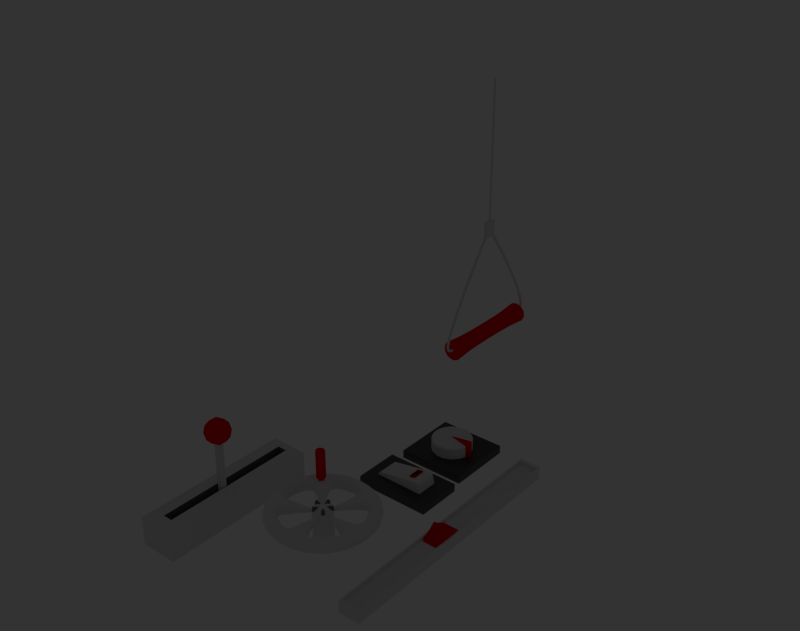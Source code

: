 # Source: Buttons_levers_switches_04.blend  (saved by Blender 2.75.0; exported with 4.5.12 LTS)
import bpy
from mathutils import Matrix  # noqa: F401  (used for matrix-valued properties, if any)

bpy.ops.wm.read_factory_settings(use_empty=True)
scene = bpy.context.scene
scene.name = 'Scene'

# ---- collections
col_collection_1 = bpy.data.collections.new('Collection 1'); scene.collection.children.link(col_collection_1)

# ---- materials (node trees are filled in below, after node groups)
mat_whiteplastic = bpy.data.materials.new('WhitePlastic')
mat_whiteplastic.alpha_threshold = 0.0
mat_whiteplastic.roughness = 0.5
mat_greyplastic = bpy.data.materials.new('GreyPlastic')
mat_greyplastic.alpha_threshold = 0.0
mat_greyplastic.roughness = 0.5
mat_material_002 = bpy.data.materials.new('Material.002')
mat_material_002.alpha_threshold = 0.0
mat_material_002.roughness = 0.5
mat_material_002.line_color = (0.0, 0.0, 0.0, 1.0)
mat_studio_light = bpy.data.materials.new('Studio Light')
mat_studio_light.alpha_threshold = 0.0
mat_studio_light.roughness = 0.5
mat_dull_plastic_002 = bpy.data.materials.new('Dull Plastic.002')
mat_dull_plastic_002.alpha_threshold = 0.0
mat_dull_plastic_002.diffuse_color = (0.5271, 0.5271, 0.5271, 1.0)
mat_dull_plastic_002.roughness = 0.5
mat_dull_plastic_002.line_color = (0.0, 0.0, 0.0, 1.0)
mat_dull_plastic_001 = bpy.data.materials.new('Dull Plastic.001')
mat_dull_plastic_001.alpha_threshold = 0.0
mat_dull_plastic_001.diffuse_color = (0.5271, 0.5271, 0.5271, 1.0)
mat_dull_plastic_001.roughness = 0.5
mat_dull_plastic_001.line_color = (0.0, 0.0, 0.0, 1.0)
mat_translucent = bpy.data.materials.new('Translucent')
mat_translucent.alpha_threshold = 0.0
mat_translucent.roughness = 0.5
mat_on_light = bpy.data.materials.new('On-light')
mat_on_light.alpha_threshold = 0.0
mat_on_light.roughness = 0.5

# ---- material node trees
mat_whiteplastic.use_nodes = True; mat_whiteplastic.node_tree.nodes.clear()
_N = mat_whiteplastic.node_tree.nodes; _L = mat_whiteplastic.node_tree.links
n0 = _N.new('ShaderNodeOutputMaterial'); n0.name = 'Material Output'; n0.location = (300, 300)
n1 = _N.new('ShaderNodeBsdfDiffuse'); n1.name = 'Diffuse BSDF'; n1.location = (10, 300)
n1.inputs[1].default_value = 0.09155
_L.new(n1.outputs[0], n0.inputs[0])
n0.is_active_output = True
mat_greyplastic.use_nodes = True; mat_greyplastic.node_tree.nodes.clear()
_N = mat_greyplastic.node_tree.nodes; _L = mat_greyplastic.node_tree.links
n0 = _N.new('ShaderNodeOutputMaterial'); n0.name = 'Material Output'; n0.location = (300, 300)
n1 = _N.new('ShaderNodeBsdfDiffuse'); n1.name = 'Diffuse BSDF'; n1.location = (10, 300)
n1.inputs[0].default_value = (0.1845, 0.1845, 0.1845, 1.0)
n1.inputs[1].default_value = 0.2324
_L.new(n1.outputs[0], n0.inputs[0])
n0.is_active_output = True
mat_material_002.use_nodes = True; mat_material_002.node_tree.nodes.clear()
_N = mat_material_002.node_tree.nodes; _L = mat_material_002.node_tree.links
n0 = _N.new('ShaderNodeOutputMaterial'); n0.name = 'Material Output'; n0.location = (300, 300)
n1 = _N.new('ShaderNodeMixShader'); n1.name = 'Mix Shader'; n1.location = (110, 300)
n1.inputs[0].default_value = 1.0
n2 = _N.new('ShaderNodeBsdfGlass'); n2.name = 'Glass BSDF'; n2.location = (-90, 300)
n2.distribution = 'BECKMANN'
n2.inputs[0].default_value = (1.0, 0.005764, 0.0, 1.0)
n2.inputs[2].default_value = 1.45
n3 = _N.new('ShaderNodeBsdfTranslucent'); n3.name = 'Translucent BSDF'; n3.location = (-80, 300)
n3.inputs[0].default_value = (1.0, 0.0, 0.0, 1.0)
_L.new(n1.outputs[0], n0.inputs[0])
_L.new(n2.outputs[0], n1.inputs[1])
_L.new(n3.outputs[0], n1.inputs[2])
n0.is_active_output = True
mat_studio_light.use_nodes = True; mat_studio_light.node_tree.nodes.clear()
_N = mat_studio_light.node_tree.nodes; _L = mat_studio_light.node_tree.links
n0 = _N.new('ShaderNodeOutputMaterial'); n0.name = 'Material Output'; n0.location = (300, 300)
n1 = _N.new('ShaderNodeEmission'); n1.name = 'Emission'; n1.location = (110, 300)
n1.inputs[0].default_value = (0.8, 0.8, 0.8, 1.0)
n1.inputs[1].default_value = 8.0
_L.new(n1.outputs[0], n0.inputs[0])
n0.is_active_output = True
mat_dull_plastic_002.use_nodes = True; mat_dull_plastic_002.node_tree.nodes.clear()
_N = mat_dull_plastic_002.node_tree.nodes; _L = mat_dull_plastic_002.node_tree.links
n0 = _N.new('ShaderNodeOutputMaterial'); n0.name = 'Material Output'; n0.location = (590, 287)
n1 = _N.new('ShaderNodeMixShader'); n1.name = 'Mix Shader.001'; n1.location = (379, 303)
n2 = _N.new('ShaderNodeBsdfAnisotropic'); n2.name = 'Glossy BSDF.001'; n2.location = (122, 132)
n2.distribution = 'BECKMANN'
n2.inputs[0].default_value = (0.5755, 0.5755, 0.5755, 1.0)
n2.inputs[1].default_value = 0.4472
n3 = _N.new('ShaderNodeMapping'); n3.name = 'Mapping'; n3.location = (-876, 338)
n3.inputs[3].default_value = (1.0, 200.0, 1.0)
n4 = _N.new('ShaderNodeTexCoord'); n4.name = 'Texture Coordinate'; n4.location = (-1086, 298)
n5 = _N.new('ShaderNodeBsdfDiffuse'); n5.name = 'Diffuse BSDF'; n5.location = (125, 274)
n5.inputs[0].default_value = (0.02859, 0.02859, 0.02859, 1.0)
n6 = _N.new('ShaderNodeBsdfDiffuse'); n6.name = 'Diffuse BSDF.001'; n6.location = (390, 456)
n6.inputs[0].default_value = (0.2079, 0.2079, 0.2079, 1.0)
n7 = _N.new('ShaderNodeValToRGB'); n7.name = 'ColorRamp'; n7.location = (-321, 298)
while len(n7.color_ramp.elements) > 1: n7.color_ramp.elements.remove(n7.color_ramp.elements[-1])
n7.color_ramp.elements[0].position = 0.3773; n7.color_ramp.elements[0].color = (0.0, 0.0, 0.0, 1.0)
_e = n7.color_ramp.elements.new(0.6818); _e.color = (1.0, 1.0, 1.0, 1.0)
n8 = _N.new('ShaderNodeLayerWeight'); n8.name = 'Layer Weight'; n8.location = (-285, 723)
n9 = _N.new('ShaderNodeTexNoise'); n9.name = 'Noise Texture'; n9.location = (-586, 258)
n9.inputs[3].default_value = 5.0
n9.inputs[8].default_value = 3.75
_L.new(n2.outputs[0], n1.inputs[2])
_L.new(n5.outputs[0], n1.inputs[1])
_L.new(n3.outputs[0], n9.inputs[0])
_L.new(n4.outputs[0], n3.inputs[0])
_L.new(n9.outputs[1], n7.inputs[0])
_L.new(n1.outputs[0], n0.inputs[0])
_L.new(n8.outputs[0], n1.inputs[0])
n0.is_active_output = True
mat_dull_plastic_001.use_nodes = True; mat_dull_plastic_001.node_tree.nodes.clear()
_N = mat_dull_plastic_001.node_tree.nodes; _L = mat_dull_plastic_001.node_tree.links
n0 = _N.new('ShaderNodeOutputMaterial'); n0.name = 'Material Output'; n0.location = (590, 287)
n1 = _N.new('ShaderNodeMixShader'); n1.name = 'Mix Shader.001'; n1.location = (379, 303)
n2 = _N.new('ShaderNodeBsdfAnisotropic'); n2.name = 'Glossy BSDF.001'; n2.location = (122, 132)
n2.distribution = 'BECKMANN'
n2.inputs[0].default_value = (0.7517, 0.3899, 0.3486, 1.0)
n2.inputs[1].default_value = 0.6325
n3 = _N.new('ShaderNodeMix'); n3.name = 'Mix'; n3.location = (137, 463)
n3.data_type = 'RGBA'
n3.blend_type = 'ADD'
n3.inputs[7].default_value = (0.7874, 0.7874, 0.7874, 1.0)
n4 = _N.new('ShaderNodeBsdfDiffuse'); n4.name = 'Diffuse BSDF'; n4.location = (125, 274)
n4.inputs[0].default_value = (0.1845, 0.02465, 0.02465, 1.0)
n5 = _N.new('ShaderNodeBsdfDiffuse'); n5.name = 'Diffuse BSDF.001'; n5.location = (390, 456)
n5.inputs[0].default_value = (0.2079, 0.2079, 0.2079, 1.0)
n6 = _N.new('ShaderNodeLayerWeight'); n6.name = 'Layer Weight'; n6.location = (-400, 678)
n7 = _N.new('ShaderNodeTexNoise'); n7.name = 'Noise Texture.001'; n7.location = (-394, 514)
n7.inputs[2].default_value = 100.0
n7.inputs[3].default_value = 5.0
n8 = _N.new('ShaderNodeMix'); n8.name = 'Mix.001'; n8.location = (-184, 546)
n8.data_type = 'RGBA'
n8.blend_type = 'ADD'
n9 = _N.new('ShaderNodeTexCoord'); n9.name = 'Texture Coordinate'; n9.location = (-1492, 337)
n10 = _N.new('ShaderNodeMapping'); n10.name = 'Mapping'; n10.location = (-1282, 377)
n10.inputs[3].default_value = (5.0, 5.0, 1.0)
n11 = _N.new('ShaderNodeValToRGB'); n11.name = 'ColorRamp'; n11.location = (-727, 337)
while len(n11.color_ramp.elements) > 1: n11.color_ramp.elements.remove(n11.color_ramp.elements[-1])
n11.color_ramp.elements[0].position = 0.3773; n11.color_ramp.elements[0].color = (0.0, 0.0, 0.0, 1.0)
_e = n11.color_ramp.elements.new(0.6818); _e.color = (1.0, 1.0, 1.0, 1.0)
n12 = _N.new('ShaderNodeTexNoise'); n12.name = 'Noise Texture'; n12.location = (-992, 297)
n12.inputs[3].default_value = 5.0
n12.inputs[8].default_value = 3.75
n13 = _N.new('ShaderNodeBump'); n13.name = 'Bump'; n13.location = (-114, 230)
n13.inputs[0].default_value = 0.1
n13.inputs[1].default_value = 0.1
n13.inputs[2].default_value = 1.0
_L.new(n2.outputs[0], n1.inputs[2])
_L.new(n4.outputs[0], n1.inputs[1])
_L.new(n3.outputs[2], n1.inputs[0])
_L.new(n10.outputs[0], n12.inputs[0])
_L.new(n9.outputs[0], n10.inputs[0])
_L.new(n12.outputs[1], n11.inputs[0])
_L.new(n1.outputs[0], n0.inputs[0])
_L.new(n8.outputs[2], n3.inputs[6])
_L.new(n6.outputs[0], n8.inputs[6])
_L.new(n7.outputs[1], n8.inputs[7])
_L.new(n10.outputs[0], n7.inputs[0])
_L.new(n13.outputs[0], n4.inputs[2])
_L.new(n13.outputs[0], n2.inputs[4])
_L.new(n7.outputs[0], n13.inputs[3])
n0.is_active_output = True
mat_translucent.use_nodes = True; mat_translucent.node_tree.nodes.clear()
_N = mat_translucent.node_tree.nodes; _L = mat_translucent.node_tree.links
n0 = _N.new('ShaderNodeOutputMaterial'); n0.name = 'Material Output'; n0.location = (300, 300)
n1 = _N.new('ShaderNodeBsdfTranslucent'); n1.name = 'Translucent BSDF'; n1.location = (-346, 97)
n2 = _N.new('ShaderNodeMixShader'); n2.name = 'Mix Shader'; n2.location = (46, 328)
n3 = _N.new('ShaderNodeBsdfDiffuse'); n3.name = 'Diffuse BSDF.001'; n3.location = (-73, 478)
n4 = _N.new('ShaderNodeTexGradient'); n4.name = 'Gradient Texture'; n4.location = (-576, 433)
n4.gradient_type = 'QUADRATIC_SPHERE'
n5 = _N.new('ShaderNodeMapping'); n5.name = 'Mapping'; n5.location = (-866, 513)
n6 = _N.new('ShaderNodeTexCoord'); n6.name = 'Texture Coordinate'; n6.location = (-1076, 473)
n7 = _N.new('ShaderNodeBsdfDiffuse'); n7.name = 'Diffuse BSDF'; n7.location = (-361, 238)
n7.inputs[0].default_value = (0.0, 0.0, 0.0, 1.0)
n8 = _N.new('ShaderNodeValToRGB'); n8.name = 'ColorRamp'; n8.location = (-422, 507)
n8.color_ramp.interpolation = 'B_SPLINE'
while len(n8.color_ramp.elements) > 1: n8.color_ramp.elements.remove(n8.color_ramp.elements[-1])
n8.color_ramp.elements[0].position = 0.1227; n8.color_ramp.elements[0].color = (0.0, 0.0, 0.0, 1.0)
_e = n8.color_ramp.elements.new(1.0); _e.color = (1.0, 1.0, 1.0, 1.0)
_L.new(n1.outputs[0], n2.inputs[2])
_L.new(n5.outputs[0], n4.inputs[0])
_L.new(n6.outputs[2], n5.inputs[0])
_L.new(n7.outputs[0], n2.inputs[1])
_L.new(n4.outputs[0], n8.inputs[0])
_L.new(n8.outputs[0], n3.inputs[0])
_L.new(n8.outputs[0], n2.inputs[0])
_L.new(n2.outputs[0], n0.inputs[0])
n0.is_active_output = True
mat_on_light.use_nodes = True; mat_on_light.node_tree.nodes.clear()
_N = mat_on_light.node_tree.nodes; _L = mat_on_light.node_tree.links
n0 = _N.new('ShaderNodeOutputMaterial'); n0.name = 'Material Output'; n0.location = (300, 300)
n1 = _N.new('ShaderNodeEmission'); n1.name = 'Emission'; n1.location = (110, 300)
n1.inputs[0].default_value = (0.8, 0.007748, 0.0112, 1.0)
n1.inputs[1].default_value = 2.0
_L.new(n1.outputs[0], n0.inputs[0])
n0.is_active_output = True

# ---- world
world_world = bpy.data.worlds.new('World'); scene.world = world_world
world_world.color = (0.0331, 0.0331, 0.0331)
world_world.use_sun_shadow = False
world_world.sun_shadow_jitter_overblur = 0.0
world_world.cycles.sampling_method = 'NONE'
world_world.cycles.sample_map_resolution = 256

# ---- meshes
me_cylinder_000 = bpy.data.meshes.new('Cylinder.000')
me_cylinder_000.from_pydata([(-15.51, 17.69, 2.601), (-15.51, 17.69, 18.51), (-13.63, 16.78, 2.601), (-13.63, 16.78, 18.51), (-13.16, 14.74, 2.601), (-13.16, 14.74, 18.51), (-14.47, 13.1, 2.601), (-14.47, 13.1, 18.51), (-16.56, 13.1, 2.601), (-16.56, 13.1, 18.51), (-17.86, 14.74, 2.601), (-17.86, 14.74, 18.51), (-17.4, 16.78, 2.601), (-17.4, 16.78, 18.51)], [], [(0, 1, 3, 2), (2, 3, 5, 4), (4, 5, 7, 6), (6, 7, 9, 8), (8, 9, 11, 10), (3, 1, 13, 11, 9, 7, 5), (10, 11, 13, 12), (12, 13, 1, 0)])
me_cylinder_000.polygons.foreach_set('material_index', [2, 2, 2, 2, 2, 2, 2, 2])
me_cylinder_000.materials.append(mat_whiteplastic)
me_cylinder_000.materials.append(mat_greyplastic)
me_cylinder_000.materials.append(mat_material_002)
me_cylinder_000.use_remesh_preserve_volume = False
me_cylinder_000.use_remesh_preserve_attributes = False
me_cylinder_000.use_mirror_vertex_groups = False
me_cylinder_000.update()
me_cube_003 = bpy.data.meshes.new('Cube.003')
me_cube_003.from_pydata([(-1.0, -1.0, 1.0), (-1.0, 1.0, 1.0), (-1.0, 1.0, -1.0), (-1.0, -1.0, -1.0), (-0.1892, -1.0, 1.0), (-0.1892, -1.0, -1.0), (-0.1892, 1.0, 1.0), (-0.1892, 1.0, -1.0), (-0.7311, -0.8235, -1.0), (-0.5209, -0.8235, -1.0), (-0.5209, 0.9012, -1.0), (-0.7311, 0.9012, -1.0), (-0.7311, -0.8235, 0.7803), (-0.7311, 0.9012, 0.7803), (-0.5209, 0.9012, 0.7803), (-0.5209, -0.8235, 0.7803)], [], [(0, 1, 2, 3), (4, 0, 3, 5), (1, 6, 7, 2), (3, 8, 9, 10, 7, 5), (3, 2, 7, 10, 11, 8), (6, 4, 5, 7), (12, 8, 11, 13), (12, 13, 14, 15), (8, 12, 15, 9), (13, 11, 10, 14), (15, 14, 10, 9)])
me_cube_003.polygons.foreach_set('material_index', [0, 0, 0, 0, 0, 0, 1, 1, 1, 1, 1])
me_cube_003.materials.append(mat_whiteplastic)
me_cube_003.materials.append(mat_greyplastic)
me_cube_003.use_remesh_preserve_volume = False
me_cube_003.use_remesh_preserve_attributes = False
me_cube_003.use_mirror_vertex_groups = False
me_cube_003.update()
me_icosphere = bpy.data.meshes.new('Icosphere')
me_icosphere.from_pydata([(2.435e-08, 0.3083, -5.596), (-3.715e-09, 0.3083, -0.6949), (0.1812, 0.2495, -5.596), (0.1812, 0.2495, -0.6949), (0.2932, 0.09528, -5.596), (0.2932, 0.09528, -0.6949), (0.2932, -0.09528, -5.596), (0.2932, -0.09528, -0.6949), (0.1812, -0.2495, -5.596), (0.1812, -0.2495, -0.6949), (-2.603e-09, -0.3083, -5.596), (-3.067e-08, -0.3083, -0.6949), (-0.1812, -0.2495, -5.596), (-0.1812, -0.2495, -0.6949), (-0.2932, -0.09528, -5.596), (-0.2932, -0.09528, -0.6949), (-0.2932, 0.09528, -5.596), (-0.2932, 0.09528, -0.6949), (-0.1812, 0.2495, -5.596), (-0.1812, 0.2495, -0.6949), (0.0, 0.0, -1.0), (0.7236, -0.5257, -0.4472), (-0.2764, -0.8506, -0.4472), (-0.8944, 0.0, -0.4472), (-0.2764, 0.8506, -0.4472), (0.7236, 0.5257, -0.4472), (0.2764, -0.8506, 0.4472), (-0.7236, -0.5257, 0.4472), (-0.7236, 0.5257, 0.4472), (0.2764, 0.8506, 0.4472), (0.8944, 0.0, 0.4472), (0.0, 0.0, 1.0), (-0.1625, -0.5, -0.8507), (0.4253, -0.309, -0.8507), (0.2629, -0.809, -0.5257), (0.8506, 0.0, -0.5257), (0.4253, 0.309, -0.8507), (-0.5257, 0.0, -0.8507), (-0.6882, -0.5, -0.5257), (-0.1625, 0.5, -0.8507), (-0.6882, 0.5, -0.5257), (0.2629, 0.809, -0.5257), (0.9511, -0.309, 0.0), (0.9511, 0.309, 0.0), (0.0, -1.0, 0.0), (0.5878, -0.809, 0.0), (-0.9511, -0.309, 0.0), (-0.5878, -0.809, 0.0), (-0.5878, 0.809, 0.0), (-0.9511, 0.309, 0.0), (0.5878, 0.809, 0.0), (0.0, 1.0, 0.0), (0.6882, -0.5, 0.5257), (-0.2629, -0.809, 0.5257), (-0.8506, 0.0, 0.5257), (-0.2629, 0.809, 0.5257), (0.6882, 0.5, 0.5257), (0.1625, -0.5, 0.8507), (0.5257, 0.0, 0.8507), (-0.4253, -0.309, 0.8507), (-0.4253, 0.309, 0.8507), (0.1625, 0.5, 0.8507)], [], [(0, 1, 3, 2), (2, 3, 5, 4), (4, 5, 7, 6), (6, 7, 9, 8), (8, 9, 11, 10), (10, 11, 13, 12), (12, 13, 15, 14), (14, 15, 17, 16), (3, 1, 19, 17, 15, 13, 11, 9, 7, 5), (16, 17, 19, 18), (18, 19, 1, 0), (0, 2, 4, 6, 8, 10, 12, 14, 16, 18), (20, 33, 32), (21, 33, 35), (20, 32, 37), (20, 37, 39), (20, 39, 36), (21, 35, 42), (22, 34, 44), (23, 38, 46), (24, 40, 48), (25, 41, 50), (21, 42, 45), (22, 44, 47), (23, 46, 49), (24, 48, 51), (25, 50, 43), (26, 52, 57), (27, 53, 59), (28, 54, 60), (29, 55, 61), (30, 56, 58), (58, 61, 31), (58, 56, 61), (56, 29, 61), (61, 60, 31), (61, 55, 60), (55, 28, 60), (60, 59, 31), (60, 54, 59), (54, 27, 59), (59, 57, 31), (59, 53, 57), (53, 26, 57), (57, 58, 31), (57, 52, 58), (52, 30, 58), (43, 56, 30), (43, 50, 56), (50, 29, 56), (51, 55, 29), (51, 48, 55), (48, 28, 55), (49, 54, 28), (49, 46, 54), (46, 27, 54), (47, 53, 27), (47, 44, 53), (44, 26, 53), (45, 52, 26), (45, 42, 52), (42, 30, 52), (50, 51, 29), (50, 41, 51), (41, 24, 51), (48, 49, 28), (48, 40, 49), (40, 23, 49), (46, 47, 27), (46, 38, 47), (38, 22, 47), (44, 45, 26), (44, 34, 45), (34, 21, 45), (42, 43, 30), (42, 35, 43), (35, 25, 43), (36, 41, 25), (36, 39, 41), (39, 24, 41), (39, 40, 24), (39, 37, 40), (37, 23, 40), (37, 38, 23), (37, 32, 38), (32, 22, 38), (35, 36, 25), (35, 33, 36), (33, 20, 36), (32, 34, 22), (32, 33, 34), (33, 21, 34)])
me_icosphere.polygons.foreach_set('material_index', [0, 0, 0, 0, 0, 0, 0, 0, 0, 0, 0, 0, 1, 1, 1, 1, 1, 1, 1, 1, 1, 1, 1, 1, 1, 1, 1, 1, 1, 1, 1, 1, 1, 1, 1, 1, 1, 1, 1, 1, 1, 1, 1, 1, 1, 1, 1, 1, 1, 1, 1, 1, 1, 1, 1, 1, 1, 1, 1, 1, 1, 1, 1, 1, 1, 1, 1, 1, 1, 1, 1, 1, 1, 1, 1, 1, 1, 1, 1, 1, 1, 1, 1, 1, 1, 1, 1, 1, 1, 1, 1, 1])
me_icosphere.materials.append(mat_whiteplastic)
me_icosphere.materials.append(mat_material_002)
me_icosphere.use_remesh_preserve_volume = False
me_icosphere.use_remesh_preserve_attributes = False
me_icosphere.use_mirror_vertex_groups = False
me_icosphere.update()
me_cylinder_001 = bpy.data.meshes.new('Cylinder.001')
me_cylinder_001.from_pydata([(0.0, 5.1, -15.86), (0.0, 5.1, 1.684), (1.576, 4.85, -15.86), (1.576, 4.85, 1.684), (2.998, 4.126, -15.86), (2.998, 4.126, 1.684), (4.126, 2.998, -15.86), (4.126, 2.998, 1.684), (4.85, 1.576, -15.86), (4.85, 1.576, 1.684), (5.1, -2.229e-07, -15.86), (5.1, -2.229e-07, 1.684), (4.85, -1.576, -15.86), (4.85, -1.576, 1.684), (4.126, -2.998, -15.86), (4.126, -2.998, 1.684), (2.998, -4.126, -15.86), (2.998, -4.126, 1.684), (1.576, -4.85, -15.86), (1.576, -4.85, 1.684), (-1.662e-06, -5.1, -15.86), (-1.662e-06, -5.1, 1.684), (-1.576, -4.85, -15.86), (-1.576, -4.85, 1.684), (-2.998, -4.126, -15.86), (-2.998, -4.126, 1.684), (-4.126, -2.998, -15.86), (-4.126, -2.998, 1.684), (-4.85, -1.576, -15.86), (-4.85, -1.576, 1.684), (-5.1, 4.924e-06, -15.86), (-5.1, 4.924e-06, 1.684), (-4.85, 1.576, -15.86), (-4.85, 1.576, 1.684), (-4.126, 2.998, -15.86), (-4.126, 2.998, 1.684), (-2.998, 4.126, -15.86), (-2.998, 4.126, 1.684), (-1.576, 4.85, -15.86), (-1.576, 4.85, 1.684), (0.7951, 2.447, 3.132), (0.0, 2.573, 3.132), (1.512, 2.082, 3.132), (2.082, 1.512, 3.132), (2.447, 0.7951, 3.132), (2.573, -1.125e-07, 3.132), (2.447, -0.7951, 3.132), (2.082, -1.512, 3.132), (1.512, -2.082, 3.132), (0.7951, -2.447, 3.132), (-8.384e-07, -2.573, 3.132), (-0.7951, -2.447, 3.132), (-1.512, -2.082, 3.132), (-2.082, -1.512, 3.132), (-2.447, -0.7951, 3.132), (-2.573, 2.484e-06, 3.132), (-2.447, 0.7951, 3.132), (-2.082, 1.512, 3.132), (-1.512, 2.082, 3.132), (-0.7951, 2.447, 3.132), (0.582, 1.791, 3.167), (-4.693e-07, 1.883, 3.167), (1.107, 1.524, 3.167), (1.524, 1.107, 3.167), (1.791, 0.582, 3.167), (1.883, -8.232e-08, 3.167), (1.791, -0.582, 3.167), (1.524, -1.107, 3.167), (1.107, -1.524, 3.167), (0.582, -1.791, 3.167), (-1.083e-06, -1.883, 3.167), (-0.582, -1.791, 3.167), (-1.107, -1.524, 3.167), (-1.524, -1.107, 3.167), (-1.791, -0.582, 3.167), (-1.883, 1.818e-06, 3.167), (-1.791, 0.582, 3.167), (-1.524, 1.107, 3.167), (-1.107, 1.524, 3.167), (-0.582, 1.791, 3.167), (-1.576, -4.85, 1.684), (-2.998, -4.126, 1.684), (0.0, 5.1, 1.684), (4.126, 2.998, 1.684), (4.85, 1.576, 1.684), (4.126, -2.998, 1.684), (2.998, -4.126, 1.684), (-5.1, 4.924e-06, 1.684), (-4.85, 1.576, 1.684), (-1.576, 4.85, 1.684), (-1.576, -4.85, 1.684), (-2.998, -4.126, 1.684), (-0.007748, 4.791, 3.749), (3.862, 2.819, 3.749), (4.541, 1.486, 3.749), (3.862, -2.804, 3.749), (2.804, -3.862, 3.749), (-4.791, 0.007752, 3.749), (-4.557, 1.486, 3.749), (-1.486, 4.557, 3.749), (-1.486, -4.541, 3.749), (-2.819, -3.862, 3.749), (26.38, 4.179, 1.695), (23.52, 3.725, 3.39), (20.66, 3.272, 1.695), (20.66, 3.272, -1.695), (23.52, 3.725, -3.39), (26.38, 4.179, -1.695), (23.8, 12.13, 1.695), (21.22, 10.81, 3.39), (18.63, 9.495, 1.695), (18.63, 9.495, -1.695), (21.22, 10.81, -3.39), (23.8, 12.13, -1.695), (18.89, 18.89, 1.695), (16.84, 16.84, 3.39), (14.79, 14.79, 1.695), (14.79, 14.79, -1.695), (16.84, 16.84, -3.39), (18.89, 18.89, -1.695), (12.13, 23.8, 1.695), (10.81, 21.22, 3.39), (-10.07, -3.272, 0.8474), (6.223, 8.566, -0.8474), (10.81, 21.22, -3.39), (12.13, 23.8, -1.695), (4.179, 26.38, 1.695), (3.725, 23.52, 3.39), (3.272, 20.66, 1.695), (3.272, 20.66, -1.695), (3.725, 23.52, -3.39), (4.179, 26.38, -1.695), (-4.179, 26.38, 1.695), (-3.725, 23.52, 3.39), (-3.272, 20.66, 1.695), (-3.272, 20.66, -1.695), (-3.725, 23.52, -3.39), (-4.179, 26.38, -1.695), (-12.13, 23.8, 1.695), (-10.81, 21.22, 3.39), (-9.495, 18.63, 1.695), (-9.495, 18.63, -1.695), (-10.81, 21.22, -3.39), (-12.13, 23.8, -1.695), (-18.89, 18.89, 1.695), (-16.84, 16.84, 3.39), (-6.223, 8.566, 0.8474), (3.272, -10.07, -0.8474), (-16.84, 16.84, -3.39), (-18.89, 18.89, -1.695), (-23.8, 12.13, 1.695), (-21.22, 10.81, 3.39), (-18.63, 9.495, 1.695), (-18.63, 9.495, -1.695), (-21.22, 10.81, -3.39), (-23.8, 12.13, -1.695), (-26.38, 4.179, 1.695), (-23.52, 3.725, 3.39), (-20.66, 3.272, 1.695), (-20.66, 3.272, -1.695), (-23.52, 3.725, -3.39), (-26.38, 4.179, -1.695), (-26.38, -4.179, 1.695), (-23.52, -3.725, 3.39), (-20.66, -3.272, 1.695), (-20.66, -3.272, -1.695), (-23.52, -3.725, -3.39), (-26.38, -4.179, -1.695), (-23.8, -12.13, 1.695), (-21.22, -10.81, 3.39), (-10.07, -3.272, -0.8474), (10.07, -3.272, -0.8474), (-21.22, -10.81, -3.39), (-23.8, -12.13, -1.695), (-18.89, -18.89, 1.695), (-16.84, -16.84, 3.39), (-14.79, -14.79, 1.695), (-14.79, -14.79, -1.695), (-16.84, -16.84, -3.39), (-18.89, -18.89, -1.695), (-12.13, -23.8, 1.695), (-10.81, -21.22, 3.39), (-9.495, -18.63, 1.695), (-9.495, -18.63, -1.695), (-10.81, -21.22, -3.39), (-12.13, -23.8, -1.695), (-4.179, -26.38, 1.695), (-3.725, -23.52, 3.39), (-3.272, -20.66, 1.695), (-3.272, -20.66, -1.695), (-3.725, -23.52, -3.39), (-4.179, -26.38, -1.695), (4.179, -26.38, 1.695), (3.725, -23.52, 3.39), (-8.565, 6.223, -0.8474), (4.967, 9.748, -1.695), (3.725, -23.52, -3.39), (4.179, -26.38, -1.695), (12.13, -23.8, 1.695), (10.81, -21.22, 3.39), (9.495, -18.63, 1.695), (9.495, -18.63, -1.695), (10.81, -21.22, -3.39), (12.13, -23.8, -1.695), (18.89, -18.89, 1.695), (16.84, -16.84, 3.39), (14.79, -14.79, 1.695), (14.79, -14.79, -1.695), (16.84, -16.84, -3.39), (18.89, -18.89, -1.695), (23.8, -12.13, 1.695), (21.22, -10.81, 3.39), (18.63, -9.495, 1.695), (18.63, -9.495, -1.695), (21.22, -10.81, -3.39), (23.8, -12.13, -1.695), (26.38, -4.179, 1.695), (23.52, -3.725, 3.39), (10.07, -3.272, 0.8474), (10.81, -1.712, 1.695), (23.52, -3.725, -3.39), (26.38, -4.179, -1.695), (0.000198, -7.555e-05, 0.0), (0.000198, -7.555e-05, 0.0), (0.000198, -7.555e-05, 0.0), (0.000198, -7.555e-05, 0.0), (0.000198, -7.555e-05, 0.0), (0.000198, -7.555e-05, 0.0), (0.000198, -7.555e-05, 0.0), (0.000198, -7.555e-05, 0.0), (0.000198, -7.555e-05, 0.0), (0.000198, -7.555e-05, 0.0), (3.272, 10.07, -0.8474), (10.59, -3.778e-05, -0.8474), (-7.736, 7.736, -1.695), (-8.565, -6.223, 0.8474), (-6.223, 8.566, -0.8474), (3.272, -10.07, 0.8474), (-9.748, -4.967, -1.695), (-8.565, 6.223, 0.8474), (1.712, -10.81, -1.695), (4.967, 9.748, 1.695), (3.272, 10.07, 0.8474), (9.945e-05, -10.59, 0.8474), (9.945e-05, -10.59, -0.8474), (10.59, -3.778e-05, 0.8474), (6.223, 8.566, 0.8474), (1.712, -10.81, 1.695), (-8.565, -6.223, -0.8474), (-7.736, 7.736, 1.695), (-9.748, -4.967, 1.695), (10.81, -1.712, -1.695), (18.03, -18.03, -2.966), (3.771, 10.22, -1.483), (-15.37, 10.15, -1.483), (-21.85, 3.461, 2.966), (8.256, 25.41, 1.695), (10.04, -19.71, 2.966), (-8.256, 25.41, -1.695), (-21.61, -15.7, 1.695), (18.2, 9.276, 0.0), (7.359, 22.65, -3.39), (-15.64, -15.64, -2.966), (-19.27, -14.0, -3.39), (3.196, 20.18, 0.0), (-11.58, 22.73, 2.966), (-7.359, 22.65, -3.39), (-10.04, -19.71, 2.966), (17.25, -6.463, -1.483), (-25.19, -3.99, -2.966), (-10.15, 15.37, 1.483), (-17.75, -4.908, 1.483), (18.03, -18.03, 2.966), (7.359, -22.65, 3.39), (-3.196, 20.18, 0.0), (19.89, 6.463, 1.695), (2.566e-06, 26.72, -1.695), (8.911, 17.49, 2.966), (-3.461, -21.85, -2.966), (-26.86, -4.254, 0.0), (-20.92, 2.625e-06, -1.695), (-3.99, 25.19, 2.966), (21.61, 15.7, 1.695), (25.19, 3.99, -2.966), (6.053, 9.059, -1.483), (-14.0, -19.27, 3.39), (-13.88, 13.88, -2.966), (-8.256, 25.41, 1.695), (-11.58, -22.73, 2.966), (15.64, 15.64, -2.966), (-22.73, 11.58, -2.966), (-23.82, 2.975e-06, -3.39), (25.19, 3.99, 2.966), (9.276, -18.2, 0.0), (23.82, -1.283e-06, -3.39), (-6.463, -19.89, -1.695), (15.7, -21.61, -1.695), (14.0, 19.27, 3.39), (26.72, -1.283e-06, -1.695), (-22.73, 11.58, 2.966), (4.254, 26.86, 0.0), (1.75e-06, -23.82, 3.39), (-11.58, -22.73, -2.966), (9.332e-07, 20.92, 1.695), (18.2, -9.276, 0.0), (16.92, -12.29, 1.695), (-19.23, -19.23, 0.0), (-17.49, -8.911, 2.966), (19.23, 19.23, 0.0), (-19.27, 14.0, -3.39), (24.23, -12.35, 0.0), (14.0, -19.27, -3.39), (4.908, 17.75, -1.483), (-20.18, 3.196, 0.0), (-21.61, 15.7, -1.695), (26.72, -1.283e-06, 1.695), (3.071, -19.39, -2.966), (-19.23, 19.23, 0.0), (15.7, -21.61, 1.695), (19.71, 10.04, 2.966), (-14.4, -11.48, -1.483), (-21.61, 15.7, 1.695), (-10.04, 19.71, 2.966), (1.808e-06, 23.82, 3.39), (11.58, 22.73, 2.966), (-6.463, -19.89, 1.695), (-14.45, -14.45, 0.0), (-10.15, 15.37, -1.483), (-3.196, -20.18, 0.0), (-14.0, -19.27, -3.39), (-22.65, -7.359, 3.39), (-19.89, 6.463, 1.695), (22.65, -7.359, -3.39), (-15.7, -21.61, -1.695), (-21.85, -3.461, -2.966), (-18.03, 18.03, 2.966), (-4.254, 26.86, 0.0), (-7.359, 22.65, 3.39), (25.41, -8.256, -1.695), (3.99, -25.19, -2.966), (-26.72, 3.383e-06, 1.695), (6.463, -17.25, 1.483), (2.566e-06, -26.72, -1.695), (-26.72, 3.383e-06, -1.695), (11.58, 22.73, -2.966), (2.566e-06, -26.72, 1.695), (-3.461, 21.85, -2.966), (21.85, 3.461, -2.966), (15.64, -15.64, 2.966), (-26.86, 4.254, 0.0), (16.92, 12.29, -1.695), (10.04, -19.71, -2.966), (-22.73, -11.58, -2.966), (14.0, 19.27, -3.39), (-25.19, -3.99, 2.966), (-18.03, 18.03, -2.966), (9.332e-07, 20.92, -1.695), (15.7, 21.61, -1.695), (26.86, 4.254, 0.0), (15.7, 21.61, 1.695), (22.65, 7.359, 3.39), (19.39, -3.071, 2.966), (1.75e-06, -23.82, -3.39), (14.0, -19.27, 3.39), (9.837, -3.196, 0.0), (25.41, -8.256, 1.695), (18.4, 0.8179, -1.483), (-14.4, -11.48, 1.483), (-3.461, -21.85, 2.966), (-22.73, -11.58, 2.966), (-19.71, 10.04, 2.966), (4.908, 17.75, 1.483), (14.45, 14.45, 0.0), (22.73, -11.58, 2.966), (21.61, -15.7, -1.695), (22.73, 11.58, -2.966), (-19.27, 14.0, 3.39), (6.463, -17.25, -1.483), (-21.85, 3.461, -2.966), (-15.7, 21.61, -1.695), (12.35, -24.23, 0.0), (-7.359, -22.65, 3.39), (-15.7, 21.61, 1.695), (-15.7, -21.61, 1.695), (2.566e-06, 26.72, 1.695), (-10.04, -19.71, -2.966), (-19.89, 6.463, -1.695), (22.65, 7.359, -3.39), (8.911, 17.49, -2.966), (20.18, 3.196, 0.0), (-12.35, -24.23, 0.0), (-22.65, -7.359, -3.39), (-23.82, 2.975e-06, 3.39), (-9.276, 18.2, 0.0), (14.45, -14.45, 0.0), (-25.41, -8.256, -1.695), (-14.0, 19.27, -3.39), (3.99, 25.19, -2.966), (4.254, -26.86, 0.0), (-25.41, -8.256, 1.695), (-3.99, 25.19, -2.966), (22.65, -7.359, 3.39), (25.41, 8.256, -1.695), (19.71, -10.04, -2.966), (11.48, 14.4, -1.483), (16.92, 12.29, 1.695), (-12.29, -16.92, -1.695), (-6.463, 19.89, 1.695), (22.73, 11.58, 2.966), (25.19, -3.99, -2.966), (11.58, -22.73, -2.966), (12.35, 24.23, 0.0), (-0.8179, -18.4, -1.483), (-25.41, 8.256, -1.695), (-13.88, 13.88, 2.966), (1.808e-06, 23.82, -3.39), (-21.85, -3.461, 2.966), (-25.19, 3.99, 2.966), (16.92, -12.29, -1.695), (15.64, 15.64, 2.966), (25.41, 8.256, 1.695), (12.29, -16.92, 1.695), (-15.64, -15.64, 2.966), (-18.2, 9.276, 0.0), (-8.256, -25.41, -1.695), (3.461, 21.85, 2.966), (18.4, 0.8179, 1.483), (3.071, -19.39, 2.966), (25.19, -3.99, 2.966), (21.61, -15.7, 1.695), (-3.99, -25.19, 2.966), (11.58, -22.73, 2.966), (-25.41, 8.256, 1.695), (-10.04, 19.71, -2.966), (7.359, 22.65, 3.39), (-17.49, -8.911, -2.966), (-15.37, 10.15, 1.483), (19.71, -10.04, 2.966), (7.359, -22.65, -3.39), (-14.0, 19.27, 3.39), (8.256, -25.41, -1.695), (-19.27, -14.0, 3.39), (19.71, 10.04, -2.966), (-17.75, -4.908, -1.483), (-22.65, 7.359, -3.39), (-9.276, -18.2, 0.0), (-8.256, -25.41, 1.695), (22.73, -11.58, -2.966), (8.256, -25.41, 1.695), (-18.03, -18.03, -2.966), (-24.23, -12.35, 0.0), (-12.35, 24.23, 0.0), (19.89, 6.463, -1.695), (10.49, -2.957, 1.483), (24.23, 12.35, 0.0), (17.25, -6.463, 1.483), (-3.99, -25.19, -2.966), (19.27, 14.0, 3.39), (-25.19, 3.99, -2.966), (-20.92, 2.625e-06, 1.695), (-3.461, 21.85, 2.966), (15.64, -15.64, -2.966), (3.461, 21.85, -2.966), (-12.29, -16.92, 1.695), (-6.463, 19.89, -1.695), (18.03, 18.03, -2.966), (10.89, -0.4279, 1.483), (11.48, 14.4, 1.483), (19.39, -3.071, -2.966), (19.27, -14.0, -3.39), (-19.71, 10.04, -2.966), (19.23, -19.23, 0.0), (-7.359, -22.65, -3.39), (-20.18, -3.196, 0.0), (3.99, 25.19, 2.966), (21.85, 3.461, 2.966), (19.27, -14.0, 3.39), (-4.254, -26.86, 0.0), (-18.03, -18.03, 2.966), (-0.8179, -18.4, 1.483), (8.256, 25.41, -1.695), (18.03, 18.03, 2.966), (12.29, -16.92, -1.695), (-24.23, 12.35, 0.0), (-11.58, 22.73, -2.966), (19.27, 14.0, -3.39), (3.99, -25.19, 2.966), (-21.61, -15.7, -1.695), (23.82, -1.283e-06, 3.39), (26.86, -4.254, 0.0), (-22.65, 7.359, 3.39), (21.61, 15.7, -1.695), (0.000198, -7.555e-05, 0.0), (-2.141, 1.556, -0.2119), (2.518, -0.818, -0.2119), (-1.556, 2.141, 0.2119), (-2.517, -0.818, 0.2119), (1.242, 2.437, 0.4237), (0.000198, -7.555e-05, 0.0), (-1.934, 1.934, -0.4237), (-2.437, -1.242, 0.4237), (0.8181, 2.517, -0.2119), (0.428, -2.702, -0.4237), (-2.141, -1.556, -0.2119), (-1.556, 2.141, -0.2119), (0.8181, -2.517, 0.2119), (2.702, -0.4279, 0.4237), (0.000198, -7.555e-05, 0.0), (2.647, -6.611e-05, -0.2119), (-2.141, -1.556, 0.2119), (0.8181, 2.517, 0.2119), (0.8181, -2.517, -0.2119), (1.242, 2.437, -0.4237), (1.556, 2.141, -0.2119), (0.0001733, -2.647, -0.2119), (-1.934, 1.934, 0.4237), (2.647, -6.611e-05, 0.2119), (0.428, -2.702, 0.4237), (-2.437, -1.242, -0.4237), (-2.141, 1.556, 0.2119), (-2.517, -0.818, -0.2119), (0.000198, -7.555e-05, 0.0), (2.518, -0.818, 0.2119), (0.000198, -7.555e-05, 0.0), (1.556, 2.141, 0.2119), (2.702, -0.4279, -0.4237), (0.0001733, -2.647, 0.2119), (-8.556, 6.745, -1.483), (-8.368, 6.079, 0.0), (10.49, -2.957, -1.483), (-9.837, -3.196, 0.0), (-10.22, -3.771, -1.483), (2.957, -10.49, -1.483), (3.196, -9.837, 0.0), (-6.745, 8.556, 1.483), (-6.079, 8.368, 0.0), (6.08, 8.368, 0.0), (-10.22, -3.771, 1.483), (3.196, 9.837, 0.0), (10.89, -0.4279, -1.483), (10.34, -3.778e-05, 0.0), (-6.745, 8.556, -1.483), (-8.368, -6.079, 0.0), (-9.059, -6.053, 1.483), (2.957, -10.49, 1.483), (-9.059, -6.053, -1.483), (-8.556, 6.745, 1.483), (0.428, -10.89, -1.483), (3.771, 10.22, 1.483), (6.053, 9.059, 1.483), (0.428, -10.89, 1.483), (9.945e-05, -10.34, 0.0), (27.2, -1.341e-06, 0.0), (25.51, -1.283e-06, 2.966), (20.39, 0.0624, 2.881), (17.97, 0.799, 2.397e-16), (20.39, 0.0624, -2.881), (25.51, -1.283e-06, -2.966), (25.87, 8.405, 0.0), (24.26, 7.882, 2.966), (21.04, 6.837, 2.966), (19.43, 6.314, 2.397e-16), (21.04, 6.837, -2.966), (24.26, 7.882, -2.966), (22.0, 15.99, 0.0), (20.64, 14.99, 2.966), (17.9, 13.0, 2.966), (16.53, 12.01, 2.397e-16), (17.9, 13.0, -2.966), (20.64, 14.99, -2.966), (15.99, 22.0, 0.0), (14.99, 20.64, 2.966), (12.04, 16.46, 2.881), (11.21, 14.07, 2.397e-16), (12.04, 16.46, -2.881), (14.99, 20.64, -2.966), (8.405, 25.87, 0.0), (7.882, 24.26, 2.966), (6.242, 19.41, 2.881), (4.794, 17.34, 2.397e-16), (6.242, 19.41, -2.881), (7.882, 24.26, -2.966), (2.508e-06, 27.2, 0.0), (2.406e-06, 25.51, 2.966), (1.166e-06, 22.12, 2.966), (9.332e-07, 20.43, 2.397e-16), (1.166e-06, 22.12, -2.966), (2.391e-06, 25.51, -2.966), (-8.405, 25.87, 0.0), (-7.882, 24.26, 2.966), (-6.837, 21.04, 2.966), (-6.314, 19.43, 2.397e-16), (-6.837, 21.04, -2.966), (-7.882, 24.26, -2.966), (-15.99, 22.0, 0.0), (-14.99, 20.64, 2.966), (-11.94, 16.53, 2.881), (-9.918, 15.01, 2.696e-16), (-11.94, 16.53, -2.881), (-14.99, 20.64, -2.966), (-22.0, 15.99, 0.0), (-20.64, 14.99, 2.966), (-16.53, 11.94, 2.881), (-15.01, 9.918, 2.397e-16), (-16.53, 11.94, -2.881), (-20.64, 14.99, -2.966), (-25.87, 8.405, 0.0), (-24.26, 7.882, 2.966), (-21.04, 6.837, 2.966), (-19.43, 6.314, 2.696e-16), (-21.04, 6.837, -2.966), (-24.26, 7.882, -2.966), (-27.2, 3.383e-06, 0.0), (-25.51, 3.283e-06, 2.966), (-22.12, 2.77e-06, 2.966), (-20.43, 2.545e-06, 2.696e-16), (-22.12, 2.776e-06, -2.966), (-25.51, 3.268e-06, -2.966), (-25.87, -8.405, 0.0), (-24.26, -7.882, 2.966), (-19.41, -6.242, 2.881), (-17.34, -4.794, -7.291e-09), (-19.41, -6.242, -2.881), (-24.26, -7.882, -2.966), (-22.0, -15.99, 0.0), (-20.64, -14.99, 2.966), (-16.46, -12.04, 2.881), (-14.07, -11.21, 2.397e-16), (-16.46, -12.04, -2.881), (-20.64, -14.99, -2.966), (-15.99, -22.0, 0.0), (-14.99, -20.64, 2.966), (-13.0, -17.9, 2.966), (-12.01, -16.53, 2.397e-16), (-13.0, -17.9, -2.966), (-14.99, -20.64, -2.966), (-8.405, -25.87, 0.0), (-7.882, -24.26, 2.966), (-6.837, -21.04, 2.966), (-6.314, -19.43, 2.996e-16), (-6.837, -21.04, -2.966), (-7.882, -24.26, -2.966), (2.508e-06, -27.2, 0.0), (2.362e-06, -25.51, 2.966), (-0.06239, -20.39, 2.881), (-0.799, -17.97, 2.397e-16), (-0.06239, -20.39, -2.881), (2.362e-06, -25.51, -2.966), (8.405, -25.87, 0.0), (7.882, -24.26, 2.966), (6.361, -19.37, 2.881), (6.314, -16.85, 2.397e-16), (6.361, -19.37, -2.881), (7.882, -24.26, -2.966), (15.99, -22.0, 0.0), (14.99, -20.64, 2.966), (13.0, -17.9, 2.966), (12.01, -16.53, 2.397e-16), (13.0, -17.9, -2.966), (14.99, -20.64, -2.966), (22.0, -15.99, 0.0), (20.64, -14.99, 2.966), (17.9, -13.0, 2.966), (16.53, -12.01, 2.397e-16), (17.9, -13.0, -2.966), (20.64, -14.99, -2.966), (25.87, -8.405, 0.0), (24.26, -7.882, 2.966), (19.37, -6.361, 2.881), (16.85, -6.314, 2.397e-16), (19.37, -6.361, -2.881), (24.26, -7.882, -2.966), (-2.459, -0.7991, 2.996e-17), (-2.092, -1.52, 2.996e-17), (-2.092, 1.52, 2.996e-17), (-3.803, 2.998, -0.6591), (2.459, -0.7991, 2.996e-17), (4.661, -1.314, -0.6591), (-2.998, 3.803, 0.6591), (-1.52, 2.092, 2.996e-17), (-4.543, -1.676, 0.6591), (2.69, 4.026, 0.6591), (1.676, 4.543, 0.6591), (2.586, -6.611e-05, 2.996e-17), (-2.998, 3.803, -0.6591), (-4.026, -2.69, 0.6591), (0.7992, 2.459, 2.996e-17), (1.676, 4.543, -0.6591), (0.1903, -4.839, -0.6591), (1.314, -4.661, -0.6591), (-4.026, -2.69, -0.6591), (1.314, -4.661, 0.6591), (0.7992, -2.459, 2.996e-17), (4.839, -0.1902, 0.6591), (4.661, -1.314, 0.6591), (0.0001733, -2.586, 2.996e-17), (4.839, -0.1902, -0.6591), (2.69, 4.026, -0.6591), (1.52, 2.092, 2.996e-17), (-3.803, 2.998, 0.6591), (0.1903, -4.839, 0.6591), (-4.543, -1.676, -0.6591), (-15.11, 15.19, 5.335), (-15.51, 17.69, 2.601), (-13.63, 16.78, 2.601), (-13.16, 14.74, 2.601), (-14.47, 13.1, 2.601), (-16.56, 13.1, 2.601), (-17.86, 14.74, 2.601), (-17.4, 16.78, 2.601)], [], [(0, 1, 3, 2), (2, 3, 5, 4), (4, 5, 7, 6), (6, 7, 9, 8), (8, 9, 11, 10), (10, 11, 13, 12), (12, 13, 15, 14), (14, 15, 17, 16), (16, 17, 19, 18), (18, 19, 21, 20), (20, 21, 23, 22), (22, 23, 25, 24), (24, 25, 27, 26), (26, 27, 29, 28), (28, 29, 31, 30), (30, 31, 33, 32), (32, 33, 35, 34), (34, 35, 37, 36), (13, 11, 45, 46), (36, 37, 39, 38), (38, 39, 1, 0), (0, 2, 4, 6, 8, 10, 12, 14, 16, 18, 20, 22, 24, 26, 28, 30, 32, 34, 36, 38), (42, 40, 60, 62), (23, 21, 50, 51), (83, 43, 63, 93), (55, 75, 97, 87), (19, 17, 48, 49), (29, 27, 53, 54), (39, 37, 58, 59), (5, 3, 40, 42), (15, 13, 46, 47), (92, 99, 79, 61), (35, 33, 56, 57), (11, 9, 44, 45), (21, 19, 49, 50), (31, 29, 54, 55), (84, 94, 64, 44), (7, 5, 42, 43), (75, 76, 98, 97), (3, 1, 41, 40), (27, 25, 52, 53), (37, 35, 57, 58), (60, 61, 79, 78, 77, 76, 75, 74, 73, 72, 71, 70, 69, 68, 67, 66, 65, 64, 63, 62), (57, 56, 76, 77), (50, 49, 69, 70), (43, 42, 62, 63), (58, 57, 77, 78), (51, 50, 70, 71), (72, 52, 91, 101), (59, 58, 78, 79), (59, 79, 99, 89), (45, 44, 64, 65), (93, 63, 64, 94), (53, 52, 72, 73), (46, 45, 65, 66), (54, 53, 73, 74), (47, 46, 66, 67), (55, 54, 74, 75), (76, 56, 88, 98), (40, 41, 61, 60), (92, 61, 41, 82), (49, 48, 68, 69), (23, 25, 81, 80), (39, 1, 82, 89), (7, 9, 84, 83), (31, 33, 88, 87), (15, 17, 86, 85), (80, 81, 91, 90), (90, 91, 101, 100), (87, 88, 98, 97), (83, 84, 94, 93), (89, 82, 92, 99), (85, 86, 96, 95), (71, 72, 101, 100), (51, 71, 100, 90), (67, 68, 96, 95), (68, 48, 86, 96), (47, 67, 95, 85), (102, 315, 552, 358), (102, 358, 558, 420), (102, 420, 559, 292), (102, 292, 553, 315), (103, 488, 553, 292), (103, 292, 559, 360), (103, 360, 560, 475), (103, 475, 554, 488), (104, 426, 554, 475), (104, 475, 560, 275), (104, 275, 561, 389), (104, 389, 555, 426), (105, 366, 555, 389), (105, 389, 561, 452), (105, 452, 562, 347), (105, 347, 556, 366), (106, 294, 556, 347), (106, 347, 562, 387), (106, 387, 563, 283), (106, 283, 557, 294), (107, 358, 552, 298), (107, 298, 557, 283), (107, 283, 563, 402), (107, 402, 558, 358), (108, 420, 558, 454), (108, 454, 564, 282), (108, 282, 565, 408), (108, 408, 559, 420), (109, 360, 559, 408), (109, 408, 565, 457), (109, 457, 566, 319), (109, 319, 560, 360), (110, 275, 560, 319), (110, 319, 566, 405), (110, 405, 567, 260), (110, 260, 561, 275), (111, 452, 561, 260), (111, 260, 567, 350), (111, 350, 568, 442), (111, 442, 562, 452), (112, 387, 562, 442), (112, 442, 568, 485), (112, 485, 569, 375), (112, 375, 563, 387), (113, 402, 563, 375), (113, 375, 569, 491), (113, 491, 564, 454), (113, 454, 558, 402), (114, 282, 564, 308), (114, 308, 570, 359), (114, 359, 571, 481), (114, 481, 565, 282), (115, 457, 565, 481), (115, 481, 571, 297), (115, 297, 572, 419), (115, 419, 566, 457), (116, 405, 566, 419), (116, 419, 572, 467), (116, 467, 573, 372), (116, 372, 567, 405), (117, 350, 567, 372), (117, 372, 573, 404), (117, 404, 574, 289), (117, 289, 568, 350), (118, 485, 568, 289), (118, 289, 574, 353), (118, 353, 575, 465), (118, 465, 569, 485), (119, 491, 569, 465), (119, 465, 575, 357), (119, 357, 570, 308), (119, 308, 564, 491), (120, 359, 570, 411), (120, 411, 576, 256), (120, 256, 577, 324), (120, 324, 571, 359), (121, 297, 571, 324), (121, 324, 577, 434), (121, 434, 578, 277), (121, 277, 572, 297), (122, 530, 621, 271), (122, 271, 620, 537), (122, 537, 680, 496), (122, 496, 672, 530), (123, 284, 574, 404), (123, 404, 573, 536), (123, 536, 698, 513), (123, 513, 697, 284), (124, 353, 574, 388), (124, 388, 580, 261), (124, 261, 581, 344), (124, 344, 575, 353), (125, 357, 575, 344), (125, 344, 581, 480), (125, 480, 576, 411), (125, 411, 570, 357), (126, 256, 576, 300), (126, 300, 582, 384), (126, 384, 583, 474), (126, 474, 577, 256), (127, 434, 577, 474), (127, 474, 583, 323), (127, 323, 584, 425), (127, 425, 578, 434), (128, 371, 578, 425), (128, 425, 584, 303), (128, 303, 585, 264), (128, 264, 579, 371), (129, 312, 579, 264), (129, 264, 585, 356), (129, 356, 586, 462), (129, 462, 580, 312), (130, 261, 580, 462), (130, 462, 586, 415), (130, 415, 587, 397), (130, 397, 581, 261), (131, 480, 581, 397), (131, 397, 587, 276), (131, 276, 582, 300), (131, 300, 576, 480), (132, 384, 582, 336), (132, 336, 588, 287), (132, 287, 589, 281), (132, 281, 583, 384), (133, 323, 583, 281), (133, 281, 589, 337), (133, 337, 590, 460), (133, 460, 584, 323), (134, 303, 584, 460), (134, 460, 590, 407), (134, 407, 591, 274), (134, 274, 585, 303), (135, 356, 585, 274), (135, 274, 591, 464), (135, 464, 592, 346), (135, 346, 586, 356), (136, 415, 586, 346), (136, 346, 592, 266), (136, 266, 593, 400), (136, 400, 587, 415), (137, 276, 587, 400), (137, 400, 593, 258), (137, 258, 588, 336), (137, 336, 582, 276), (138, 287, 588, 451), (138, 451, 594, 382), (138, 382, 595, 265), (138, 265, 589, 287), (139, 337, 589, 265), (139, 265, 595, 439), (139, 439, 596, 322), (139, 322, 590, 337), (140, 407, 590, 322), (140, 322, 596, 270), (140, 270, 597, 393), (140, 393, 591, 407), (141, 464, 591, 393), (141, 393, 597, 327), (141, 327, 598, 433), (141, 433, 592, 464), (142, 266, 592, 433), (142, 433, 598, 396), (142, 396, 599, 484), (142, 484, 593, 266), (143, 258, 593, 484), (143, 484, 599, 379), (143, 379, 594, 451), (143, 451, 588, 258), (144, 382, 594, 317), (144, 317, 600, 321), (144, 321, 601, 335), (144, 335, 595, 382), (145, 439, 595, 335), (145, 335, 601, 376), (376, 602, 702), (145, 376, 702), (146, 535, 597, 270), (146, 270, 596, 534), (146, 534, 678, 495), (146, 495, 679, 535), (147, 533, 651, 377), (147, 377, 652, 532), (147, 532, 689, 511), (147, 511, 692, 533), (148, 396, 598, 286), (148, 286, 604, 309), (148, 309, 605, 355), (148, 355, 599, 396), (149, 379, 599, 355), (149, 355, 605, 314), (149, 314, 600, 317), (149, 317, 594, 379), (150, 321, 600, 483), (150, 483, 606, 432), (150, 432, 607, 299), (150, 299, 601, 321), (151, 376, 601, 299), (151, 299, 607, 490), (151, 490, 608, 370), (151, 370, 602, 376), (152, 436, 602, 370), (152, 370, 608, 331), (152, 331, 609, 423), (152, 423, 603, 436), (153, 254, 603, 423), (153, 423, 609, 386), (153, 386, 610, 470), (153, 470, 604, 254), (154, 309, 604, 470), (154, 470, 610, 444), (154, 444, 611, 290), (154, 290, 605, 309), (155, 314, 605, 290), (155, 290, 611, 413), (155, 413, 606, 483), (155, 483, 600, 314), (156, 432, 606, 349), (156, 349, 612, 340), (156, 340, 613, 417), (156, 417, 607, 432), (157, 490, 607, 417), (157, 417, 613, 392), (157, 392, 614, 255), (157, 255, 608, 490), (158, 331, 608, 255), (158, 255, 614, 459), (158, 459, 615, 313), (158, 313, 609, 331), (159, 386, 609, 313), (159, 313, 615, 280), (159, 280, 616, 378), (159, 378, 610, 386), (160, 444, 610, 378), (160, 378, 616, 291), (160, 291, 617, 458), (160, 458, 611, 444), (161, 413, 611, 458), (161, 458, 617, 343), (161, 343, 612, 349), (161, 349, 606, 413), (162, 340, 612, 279), (162, 279, 618, 399), (162, 399, 619, 354), (162, 354, 613, 340), (163, 392, 613, 354), (163, 354, 619, 330), (163, 330, 620, 416), (163, 416, 614, 392), (164, 459, 614, 416), (164, 416, 620, 271), (164, 271, 621, 473), (164, 473, 615, 459), (165, 280, 615, 473), (165, 473, 621, 443), (165, 443, 622, 334), (165, 334, 616, 280), (166, 291, 616, 334), (166, 334, 622, 391), (166, 391, 623, 269), (166, 269, 617, 291), (167, 343, 617, 269), (167, 269, 623, 395), (167, 395, 618, 279), (167, 279, 612, 343), (168, 399, 618, 450), (168, 450, 624, 259), (168, 259, 625, 369), (168, 369, 619, 399), (169, 330, 619, 369), (169, 369, 625, 441), (169, 441, 626, 307), (169, 307, 620, 330), (170, 531, 622, 443), (170, 443, 621, 530), (170, 530, 672, 520), (170, 520, 701, 531), (171, 529, 670, 268), (171, 268, 669, 364), (171, 364, 676, 494), (171, 494, 677, 529), (172, 391, 622, 435), (172, 435, 628, 263), (172, 263, 629, 352), (172, 352, 623, 391), (173, 395, 623, 352), (173, 352, 629, 487), (173, 487, 624, 450), (173, 450, 618, 395), (174, 259, 624, 306), (174, 306, 630, 383), (174, 383, 631, 478), (174, 478, 625, 259), (175, 441, 625, 478), (175, 478, 631, 285), (175, 285, 632, 422), (175, 422, 626, 441), (176, 367, 626, 422), (176, 422, 632, 463), (176, 463, 633, 326), (176, 326, 627, 367), (177, 320, 627, 326), (177, 326, 633, 406), (177, 406, 634, 262), (177, 262, 628, 320), (178, 263, 628, 262), (178, 262, 634, 329), (178, 329, 635, 449), (178, 449, 629, 263), (179, 487, 629, 449), (179, 449, 635, 333), (179, 333, 630, 306), (179, 306, 624, 487), (180, 383, 630, 390), (180, 390, 636, 446), (180, 446, 637, 288), (180, 288, 631, 383), (181, 285, 631, 288), (181, 288, 637, 381), (181, 381, 638, 267), (181, 267, 632, 285), (182, 463, 632, 267), (182, 267, 638, 325), (182, 325, 639, 445), (182, 445, 633, 463), (183, 406, 633, 445), (183, 445, 639, 295), (183, 295, 640, 385), (183, 385, 634, 406), (184, 329, 634, 385), (184, 385, 640, 472), (184, 472, 641, 302), (184, 302, 635, 329), (185, 333, 635, 302), (185, 302, 641, 424), (185, 424, 636, 390), (185, 390, 630, 333), (186, 446, 636, 477), (186, 477, 642, 345), (186, 345, 643, 430), (186, 430, 637, 446), (187, 381, 637, 430), (187, 430, 643, 301), (187, 301, 644, 368), (187, 368, 638, 381), (188, 325, 638, 368), (188, 368, 644, 479), (188, 479, 645, 328), (188, 328, 639, 325), (189, 295, 639, 328), (189, 328, 645, 412), (189, 412, 646, 278), (189, 278, 640, 295), (190, 472, 640, 278), (190, 278, 646, 362), (190, 362, 647, 456), (190, 456, 641, 472), (191, 424, 641, 456), (191, 456, 647, 342), (191, 342, 642, 477), (191, 477, 636, 424), (192, 345, 642, 398), (192, 398, 648, 448), (192, 448, 649, 486), (192, 486, 643, 345), (193, 301, 643, 486), (193, 486, 649, 273), (193, 273, 650, 427), (193, 427, 644, 301), (194, 528, 603, 254), (194, 254, 604, 527), (194, 527, 675, 493), (194, 493, 674, 528), (195, 253, 580, 388), (195, 388, 574, 284), (195, 284, 697, 512), (195, 512, 687, 253), (196, 362, 646, 316), (196, 316, 652, 438), (196, 438, 653, 339), (196, 339, 647, 362), (197, 342, 647, 339), (197, 339, 653, 440), (197, 440, 648, 398), (197, 398, 642, 342), (198, 448, 648, 380), (198, 380, 654, 318), (198, 318, 655, 431), (198, 431, 649, 448), (199, 273, 649, 431), (199, 431, 655, 363), (199, 363, 656, 257), (199, 257, 650, 273), (200, 341, 650, 257), (200, 257, 656, 421), (200, 421, 657, 293), (200, 293, 651, 341), (201, 377, 651, 293), (201, 293, 657, 482), (201, 482, 658, 351), (201, 351, 652, 377), (202, 438, 652, 351), (202, 351, 658, 311), (202, 311, 659, 410), (202, 410, 653, 438), (203, 440, 653, 410), (203, 410, 659, 296), (203, 296, 654, 380), (203, 380, 648, 440), (204, 318, 654, 471), (204, 471, 660, 429), (204, 429, 661, 272), (204, 272, 655, 318), (205, 363, 655, 272), (205, 272, 661, 476), (205, 476, 662, 348), (205, 348, 656, 363), (206, 421, 656, 348), (206, 348, 662, 305), (206, 305, 663, 394), (206, 394, 657, 421), (207, 482, 657, 394), (207, 394, 663, 418), (207, 418, 664, 461), (207, 461, 658, 482), (208, 311, 658, 461), (208, 461, 664, 469), (208, 469, 665, 252), (208, 252, 659, 311), (209, 296, 659, 252), (209, 252, 665, 374), (209, 374, 660, 471), (209, 471, 654, 296), (210, 429, 660, 310), (210, 310, 666, 365), (210, 365, 667, 373), (210, 373, 661, 429), (211, 476, 661, 373), (211, 373, 667, 401), (211, 401, 668, 437), (211, 437, 662, 476), (212, 305, 662, 437), (212, 437, 668, 455), (212, 455, 669, 304), (212, 304, 663, 305), (213, 418, 663, 304), (213, 304, 669, 268), (213, 268, 670, 403), (213, 403, 664, 418), (214, 469, 664, 403), (214, 403, 670, 332), (214, 332, 671, 447), (214, 447, 665, 469), (215, 374, 665, 447), (215, 447, 671, 338), (215, 338, 666, 310), (215, 310, 660, 374), (216, 365, 666, 489), (216, 489, 552, 315), (216, 315, 553, 428), (216, 428, 667, 365), (217, 401, 667, 428), (217, 428, 553, 488), (217, 488, 554, 361), (217, 361, 668, 401), (218, 364, 669, 455), (218, 455, 668, 453), (218, 453, 694, 522), (218, 522, 676, 364), (219, 453, 668, 361), (219, 361, 554, 466), (219, 466, 693, 506), (219, 506, 694, 453), (220, 332, 670, 468), (220, 468, 556, 294), (220, 294, 557, 409), (220, 409, 671, 332), (221, 338, 671, 409), (221, 409, 557, 298), (221, 298, 552, 489), (221, 489, 666, 338), (222, 524, 681, 497), (222, 497, 682, 510), (222, 510, 686, 521), (222, 521, 698, 524), (223, 513, 698, 521), (223, 521, 686, 501), (223, 501, 687, 512), (223, 512, 697, 513), (224, 495, 678, 515), (224, 515, 699, 519), (224, 519, 674, 523), (224, 523, 679, 495), (225, 504, 679, 523), (225, 523, 674, 493), (225, 493, 675, 499), (225, 499, 684, 504), (226, 496, 680, 500), (226, 500, 685, 509), (226, 509, 673, 492), (226, 492, 672, 496), (227, 520, 672, 492), (227, 492, 673, 503), (227, 503, 690, 518), (227, 518, 701, 520), (228, 526, 700, 517), (228, 517, 691, 505), (228, 505, 692, 507), (228, 507, 695, 526), (229, 514, 695, 507), (229, 507, 692, 511), (229, 511, 689, 502), (229, 502, 688, 514), (230, 522, 694, 506), (230, 506, 693, 516), (230, 516, 683, 498), (230, 498, 676, 522), (231, 494, 676, 498), (231, 498, 683, 508), (231, 508, 696, 525), (231, 525, 677, 494), (232, 538, 579, 312), (232, 312, 580, 253), (232, 253, 687, 501), (232, 501, 686, 538), (233, 540, 555, 366), (233, 366, 556, 539), (233, 539, 696, 508), (233, 508, 683, 540), (234, 527, 604, 286), (234, 286, 598, 541), (234, 541, 684, 499), (234, 499, 675, 527), (235, 543, 626, 367), (235, 367, 627, 542), (235, 542, 673, 509), (235, 509, 685, 543), (236, 541, 598, 327), (236, 327, 597, 535), (236, 535, 679, 504), (236, 504, 684, 541), (237, 544, 650, 341), (237, 341, 651, 533), (237, 533, 692, 505), (237, 505, 691, 544), (238, 545, 628, 435), (238, 435, 622, 531), (238, 531, 701, 518), (238, 518, 690, 545), (239, 546, 602, 436), (239, 436, 603, 528), (239, 528, 674, 519), (239, 519, 699, 546), (240, 532, 652, 316), (240, 316, 646, 547), (240, 547, 688, 502), (240, 502, 689, 532), (241, 549, 572, 277), (241, 277, 578, 548), (241, 548, 682, 497), (241, 497, 681, 549), (242, 548, 578, 371), (242, 371, 579, 538), (242, 538, 686, 510), (242, 510, 682, 548), (243, 551, 645, 479), (243, 479, 644, 550), (243, 550, 700, 526), (243, 526, 695, 551), (244, 547, 646, 412), (244, 412, 645, 551), (244, 551, 695, 514), (244, 514, 688, 547), (245, 466, 554, 426), (245, 426, 555, 540), (245, 540, 683, 516), (245, 516, 693, 466), (246, 536, 573, 467), (246, 467, 572, 549), (246, 549, 681, 524), (246, 524, 698, 536), (247, 550, 644, 427), (247, 427, 650, 544), (247, 544, 691, 517), (247, 517, 700, 550), (248, 542, 627, 320), (248, 320, 628, 545), (248, 545, 690, 503), (248, 503, 673, 542), (249, 534, 596, 414), (249, 414, 602, 546), (249, 546, 699, 515), (249, 515, 678, 534), (250, 537, 620, 307), (250, 307, 626, 543), (250, 543, 685, 500), (250, 500, 680, 537), (251, 539, 556, 468), (251, 468, 670, 529), (251, 529, 677, 525), (251, 525, 696, 539), (414, 596, 702), (596, 439, 702), (602, 414, 702), (439, 145, 702), (703, 704, 705, 706, 707, 708, 709)])
me_cylinder_001.polygons.foreach_set('material_index', [0, 0, 0, 0, 0, 0, 0, 0, 0, 0, 0, 0, 0, 0, 0, 0, 0, 0, 0, 0, 0, 0, 0, 0, 1, 1, 0, 0, 0, 0, 0, 1, 0, 0, 0, 0, 1, 0, 1, 0, 0, 0, 0, 0, 0, 0, 0, 0, 1, 0, 1, 0, 1, 0, 0, 0, 0, 0, 1, 0, 1, 0, 0, 0, 0, 0, 0, 0, 1, 1, 1, 1, 1, 1, 1, 1, 1, 1, 0, 0, 0, 0, 0, 0, 0, 0, 0, 0, 0, 0, 0, 0, 0, 0, 0, 0, 0, 0, 0, 0, 0, 0, 0, 0, 0, 0, 0, 0, 0, 0, 0, 0, 0, 0, 0, 0, 0, 0, 0, 0, 0, 0, 0, 0, 0, 0, 0, 0, 0, 0, 0, 0, 0, 0, 0, 0, 0, 0, 0, 0, 0, 0, 0, 0, 0, 0, 0, 0, 0, 0, 0, 0, 0, 0, 0, 0, 0, 0, 0, 0, 0, 0, 0, 0, 0, 0, 0, 0, 0, 0, 0, 0, 0, 0, 0, 0, 0, 0, 0, 0, 0, 0, 0, 0, 0, 0, 0, 0, 0, 0, 0, 0, 0, 0, 0, 0, 0, 0, 0, 0, 0, 0, 0, 0, 0, 0, 0, 0, 0, 0, 0, 0, 0, 0, 0, 0, 0, 0, 0, 0, 0, 0, 0, 0, 0, 0, 0, 0, 0, 0, 0, 0, 0, 0, 0, 0, 0, 0, 0, 0, 0, 0, 0, 0, 0, 0, 0, 0, 0, 0, 0, 0, 0, 0, 0, 0, 0, 0, 0, 0, 0, 0, 0, 0, 0, 0, 0, 0, 0, 0, 0, 0, 0, 0, 0, 0, 0, 0, 0, 0, 0, 0, 0, 0, 0, 0, 0, 0, 0, 0, 0, 0, 0, 0, 0, 0, 0, 0, 0, 0, 0, 0, 0, 0, 0, 0, 0, 0, 0, 0, 0, 0, 0, 0, 0, 0, 0, 0, 0, 0, 0, 0, 0, 0, 0, 0, 0, 0, 0, 0, 0, 0, 0, 0, 0, 0, 0, 0, 0, 0, 0, 0, 0, 0, 0, 0, 0, 0, 0, 0, 0, 0, 0, 0, 0, 0, 0, 0, 0, 0, 0, 0, 0, 0, 0, 0, 0, 0, 0, 0, 0, 0, 0, 0, 0, 0, 0, 0, 0, 0, 0, 0, 0, 0, 0, 0, 0, 0, 0, 0, 0, 0, 0, 0, 0, 0, 0, 0, 0, 0, 0, 0, 0, 0, 0, 0, 0, 0, 0, 0, 0, 0, 0, 0, 0, 0, 0, 0, 0, 0, 0, 0, 0, 0, 0, 0, 0, 0, 0, 0, 0, 0, 0, 0, 0, 0, 0, 0, 0, 0, 0, 0, 0, 0, 0, 0, 0, 0, 0, 0, 0, 0, 0, 0, 0, 0, 0, 0, 0, 0, 0, 0, 0, 0, 0, 0, 0, 0, 0, 0, 0, 0, 0, 0, 0, 0, 0, 0, 0, 0, 0, 0, 0, 0, 0, 0, 0, 0, 0, 0, 0, 0, 0, 0, 0, 0, 0, 0, 0, 0, 0, 0, 0, 0, 0, 0, 0, 0, 0, 0, 0, 0, 0, 0, 0, 0, 0, 0, 0, 0, 0, 0, 0, 0, 0, 0, 0, 0, 0, 0, 0, 0, 0, 0, 0, 0, 0, 0, 0, 0, 0, 0, 0, 0, 0, 0, 0, 0, 0, 0, 0, 0, 0, 0, 0, 0, 0, 0, 0, 0, 0, 0, 0, 0, 0, 0, 0, 0, 0, 0, 0, 0, 0, 0, 0, 0, 0, 0, 0, 0, 0, 0, 0, 0, 0, 0, 0, 0, 0, 0, 0, 0, 0, 0, 0, 0, 0, 0, 0, 0, 0, 0, 0, 0, 0, 0, 0, 0, 0, 0, 0, 0, 0, 0, 0, 0, 0, 0, 0, 0, 0, 0, 0, 0, 0, 0, 0, 0, 0, 0, 0, 0, 0, 0, 0, 0, 0, 0, 0, 0, 0, 0, 0, 0, 0, 0, 0, 0, 0, 0, 0, 0, 0, 0, 0, 0, 0, 0, 0, 0, 0, 0, 0, 0, 0, 0, 0, 0, 0, 0, 0, 0, 0, 0, 0, 0, 0, 0, 0, 0, 0, 0, 2])
me_cylinder_001.materials.append(mat_whiteplastic)
me_cylinder_001.materials.append(mat_greyplastic)
me_cylinder_001.materials.append(mat_material_002)
me_cylinder_001.use_remesh_preserve_volume = False
me_cylinder_001.use_remesh_preserve_attributes = False
me_cylinder_001.use_mirror_vertex_groups = False
me_cylinder_001.update()
me_plane_014 = bpy.data.meshes.new('Plane.014')
me_plane_014.from_pydata([(-0.1328, -0.1007, 0.05287), (0.1328, -0.1007, 0.05287), (-0.1328, -0.2193, -0.01044), (0.1328, -0.2193, -0.01044), (-0.1328, -0.2824, -0.1371), (0.1328, -0.2824, -0.1371), (-0.1328, 0.1007, 0.05287), (0.1328, 0.1007, 0.05287), (-0.1328, 0.0, 0.133), (0.1328, 0.0, 0.133), (-0.1328, 0.2193, -0.01044), (0.1328, 0.2193, -0.01044), (-0.1328, 0.2824, -0.1371), (0.1328, 0.2824, -0.1371)], [], [(0, 1, 9, 8), (1, 0, 2, 3), (3, 2, 4, 5), (6, 8, 9, 7), (7, 11, 10, 6), (11, 13, 12, 10), (9, 1, 7), (0, 8, 6), (2, 0, 6, 10, 12, 4), (1, 3, 5, 13, 11, 7)])
me_plane_014.materials.append(mat_material_002)
me_plane_014.use_remesh_preserve_volume = False
me_plane_014.use_remesh_preserve_attributes = False
me_plane_014.use_mirror_vertex_groups = False
me_plane_014.update()
me_cube = bpy.data.meshes.new('Cube')
me_cube.from_pydata([(-1.0, -5.818, -0.2109), (-1.0, -5.818, 0.2109), (-1.0, 5.818, -0.2109), (-1.0, 5.818, 0.2109), (1.0, -5.818, -0.2109), (1.0, -5.818, 0.2109), (1.0, 5.818, -0.2109), (1.0, 5.818, 0.2109), (-1.0, -5.818, 0.3697), (-1.0, 5.818, 0.3697), (1.0, -5.818, 0.3697), (1.0, 5.818, 0.3697), (-0.857, -5.641, 0.3697), (-0.857, 5.641, 0.3697), (0.857, -5.641, 0.3697), (0.857, 5.641, 0.3697), (-0.857, -5.641, 0.2286), (-0.857, 5.641, 0.2286), (0.857, -5.641, 0.2286), (0.857, 5.641, 0.2286)], [], [(1, 3, 2, 0), (3, 7, 6, 2), (7, 5, 4, 6), (5, 1, 0, 4), (0, 2, 6, 4), (7, 3, 9, 11), (8, 10, 14, 12), (5, 7, 11, 10), (3, 1, 8, 9), (1, 5, 10, 8), (14, 15, 19, 18), (11, 9, 13, 15), (10, 11, 15, 14), (9, 8, 12, 13), (18, 19, 17, 16), (13, 12, 16, 17), (12, 14, 18, 16), (15, 13, 17, 19)])
me_cube.use_remesh_preserve_volume = False
me_cube.use_remesh_preserve_attributes = False
me_cube.use_mirror_vertex_groups = False
me_cube.update()
me_cylinder_008 = bpy.data.meshes.new('Cylinder.008')
me_cylinder_008.from_pydata([(0.0, 1.0, -1.0), (0.0, 1.0, 1.0), (0.5, 0.866, -1.0), (0.5, 0.866, 1.0), (0.866, 0.5, -1.0), (0.866, 0.5, 1.0), (1.0, -4.371e-08, -1.0), (1.0, -4.371e-08, 1.0), (0.866, -0.5, -1.0), (0.866, -0.5, 1.0), (0.5, -0.866, -1.0), (0.5, -0.866, 1.0), (1.51e-07, -1.0, -1.0), (1.51e-07, -1.0, 1.0), (-0.5, -0.866, -1.0), (-0.5, -0.866, 1.0), (-0.866, -0.5, -1.0), (-0.866, -0.5, 1.0), (-1.0, -4.649e-07, -1.0), (-1.0, -4.649e-07, 1.0), (-0.866, 0.5, -1.0), (-0.866, 0.5, 1.0), (-0.5, 0.866, -1.0), (-0.5, 0.866, 1.0), (8.51e-08, 0.3241, 1.07), (0.07562, 0.2807, 1.07), (0.131, 0.1621, 1.07), (0.1512, -1.417e-08, 1.07), (0.131, -0.1621, 1.07), (0.07562, -0.2807, 1.07), (1.079e-07, -0.3241, 1.07), (-0.07562, -0.2807, 1.07), (-0.131, -0.1621, 1.07), (-0.1512, -1.507e-07, 1.07), (-0.131, 0.1621, 1.07), (-0.07562, 0.2807, 1.07), (-1.93e-06, 0.3241, 11.17), (0.07562, 0.2807, 11.17), (0.131, 0.1621, 11.17), (0.1512, -1.417e-08, 11.17), (0.131, -0.1621, 11.17), (0.07562, -0.2807, 11.17), (-1.907e-06, -0.3241, 11.17), (-0.07562, -0.2807, 11.17), (-0.131, -0.1621, 11.17), (-0.1512, -1.507e-07, 11.17), (-0.131, 0.1621, 11.17), (-0.07562, 0.2807, 11.17), (-1.6e-05, 0.3241, 19.84), (0.0756, 0.2807, 19.84), (0.131, 0.1621, 19.84), (0.1512, -1.417e-08, 19.84), (0.131, -0.1621, 19.84), (0.0756, -0.2807, 19.84), (-1.597e-05, -0.3241, 19.84), (-0.07564, -0.2807, 19.84), (-0.131, -0.1621, 19.84), (-0.1513, -1.507e-07, 19.84), (-0.131, 0.1621, 19.84), (-0.07564, 0.2807, 19.84), (0.0, 1.0, -1.0), (0.0, 1.0, -1.0), (0.5, 0.866, -1.0), (0.5, 0.866, 1.0), (0.0, 1.0, 1.0), (0.0, 1.0, 1.0), (0.866, 0.5, -1.0), (0.866, 0.5, -1.0), (0.866, 0.5, 1.0), (0.866, 0.5, 1.0), (1.0, -4.371e-08, -1.0), (1.0, -4.371e-08, 1.0), (0.866, -0.5, -1.0), (0.866, -0.5, 1.0), (0.5, -0.866, -1.0), (0.5, -0.866, 1.0), (1.51e-07, -1.0, -1.0), (1.51e-07, -1.0, 1.0), (-0.5, -0.866, -1.0), (-0.5, -0.866, 1.0), (-0.866, -0.5, -1.0), (-0.866, -0.5, 1.0), (-1.0, -4.649e-07, -1.0), (-1.0, -4.649e-07, 1.0), (-0.866, 0.5, -1.0), (-0.866, 0.5, 1.0), (-0.5, 0.866, -1.0), (-0.5, 0.866, -1.0), (-0.5, 0.866, 1.0), (-0.5, 0.866, 1.0), (0.07562, 0.2807, 1.07), (0.07562, 0.2807, 1.07), (8.51e-08, 0.3241, 1.07), (8.51e-08, 0.3241, 1.07), (0.131, 0.1621, 1.07), (0.1512, -1.417e-08, 1.07), (0.131, -0.1621, 1.07), (0.07562, -0.2807, 1.07), (0.07562, -0.2807, 1.07), (1.079e-07, -0.3241, 1.07), (1.079e-07, -0.3241, 1.07), (-0.07562, -0.2807, 1.07), (-0.07562, -0.2807, 1.07), (-0.131, -0.1621, 1.07), (-0.1512, -1.507e-07, 1.07), (-0.131, 0.1621, 1.07), (-0.07562, 0.2807, 1.07), (-0.07562, 0.2807, 1.07), (0.07562, -0.2807, 11.17), (-1.907e-06, -0.3241, 11.17), (-0.07562, -0.2807, 11.17), (-0.07562, 0.2807, 11.17), (-1.93e-06, 0.3241, 11.17), (0.07562, 0.2807, 11.17), (0.0756, 0.2807, 19.84), (0.0756, 0.2807, 19.84), (-1.6e-05, 0.3241, 19.84), (-1.6e-05, 0.3241, 19.84), (0.131, 0.1621, 19.84), (0.1512, -1.417e-08, 19.84), (0.131, -0.1621, 19.84), (0.0756, -0.2807, 19.84), (0.0756, -0.2807, 19.84), (-1.597e-05, -0.3241, 19.84), (-1.597e-05, -0.3241, 19.84), (-0.07564, -0.2807, 19.84), (-0.07564, -0.2807, 19.84), (-0.131, -0.1621, 19.84), (-0.1513, -1.507e-07, 19.84), (-0.131, 0.1621, 19.84), (-0.07564, 0.2807, 19.84), (-0.07564, 0.2807, 19.84), (-7.293, 0.06111, -13.69), (-6.763, 0.06111, -13.74), (-5.885, 0.06111, -13.83), (-5.082, 0.06111, -13.89), (-4.158, 0.06111, -13.93), (-2.914, 0.06111, -13.96), (-1.153, 0.06111, -13.99), (-7.293, -1.233, -13.8), (-7.293, -2.33, -14.1), (-6.763, -2.244, -14.14), (-5.885, -2.105, -14.2), (-5.082, -2.002, -14.24), (-4.158, -1.925, -14.27), (-2.914, -1.868, -14.3), (-1.153, -1.822, -14.32), (-7.293, -3.063, -14.56), (-7.293, -3.32, -15.1), (-6.763, -3.199, -15.1), (-5.885, -3.003, -15.1), (-5.082, -2.856, -15.1), (-4.158, -2.748, -15.1), (-2.914, -2.667, -15.1), (-1.153, -2.602, -15.1), (-7.293, -3.063, -15.63), (-7.293, -2.33, -16.09), (-6.763, -2.244, -16.05), (-5.885, -2.105, -16.0), (-5.082, -2.002, -15.95), (-4.158, -1.925, -15.92), (-2.914, -1.868, -15.9), (-1.153, -1.822, -15.88), (-7.293, -1.233, -16.39), (-7.293, 0.06111, -16.5), (-6.763, 0.06111, -16.45), (-5.885, 0.06111, -16.37), (-5.082, 0.06111, -16.31), (-4.158, 0.06111, -16.26), (-2.914, 0.06111, -16.23), (-1.153, 0.06111, -16.2), (-7.293, 1.355, -16.39), (-7.293, 2.452, -16.09), (-6.763, 2.367, -16.05), (-5.885, 2.228, -16.0), (-5.082, 2.124, -15.95), (-4.158, 2.048, -15.92), (-2.914, 1.991, -15.9), (-1.153, 1.944, -15.88), (-7.293, 3.185, -15.63), (-7.293, 3.443, -15.1), (-6.763, 3.322, -15.1), (-5.885, 3.125, -15.1), (-5.082, 2.978, -15.1), (-4.158, 2.87, -15.1), (-2.914, 2.79, -15.1), (-1.153, 2.724, -15.1), (-7.293, 3.185, -14.56), (-7.293, 2.452, -14.1), (-6.763, 2.367, -14.14), (-5.885, 2.228, -14.2), (-5.082, 2.124, -14.24), (-4.158, 2.048, -14.27), (-2.914, 1.99, -14.3), (-1.153, 1.944, -14.32), (-7.293, 1.355, -13.8), (7.292, 0.06111, -13.69), (6.763, 0.06111, -13.74), (5.884, 0.06111, -13.83), (5.082, 0.06111, -13.89), (4.157, 0.06111, -13.93), (2.914, 0.06111, -13.96), (1.152, 0.06111, -13.99), (7.292, -1.233, -13.8), (7.292, -2.33, -14.1), (6.763, -2.244, -14.14), (5.884, -2.105, -14.2), (5.082, -2.002, -14.24), (4.157, -1.925, -14.27), (2.914, -1.868, -14.3), (1.152, -1.822, -14.32), (7.292, -3.063, -14.56), (7.292, -3.32, -15.1), (6.763, -3.199, -15.1), (5.884, -3.003, -15.1), (5.082, -2.856, -15.1), (4.157, -2.748, -15.1), (2.914, -2.667, -15.1), (1.152, -2.602, -15.1), (7.292, -3.063, -15.63), (7.292, -2.33, -16.09), (6.763, -2.244, -16.05), (5.884, -2.105, -16.0), (5.082, -2.002, -15.95), (4.157, -1.925, -15.92), (2.914, -1.868, -15.9), (1.152, -1.822, -15.88), (7.292, -1.233, -16.39), (7.292, 0.06111, -16.5), (6.763, 0.06111, -16.45), (5.884, 0.06111, -16.37), (5.082, 0.06111, -16.31), (4.157, 0.06111, -16.26), (2.914, 0.06111, -16.23), (1.152, 0.06111, -16.2), (7.292, 1.355, -16.39), (7.292, 2.452, -16.09), (6.763, 2.367, -16.05), (5.884, 2.228, -16.0), (5.082, 2.124, -15.95), (4.157, 2.048, -15.92), (2.914, 1.991, -15.9), (1.152, 1.944, -15.88), (7.292, 3.185, -15.63), (7.292, 3.443, -15.1), (6.763, 3.322, -15.1), (5.884, 3.125, -15.1), (5.082, 2.978, -15.1), (4.157, 2.87, -15.1), (2.914, 2.79, -15.1), (1.152, 2.724, -15.1), (7.292, 3.185, -14.56), (7.292, 2.452, -14.1), (6.763, 2.367, -14.14), (5.884, 2.228, -14.2), (5.082, 2.124, -14.24), (4.157, 2.048, -14.27), (2.914, 1.99, -14.3), (1.152, 1.944, -14.32), (7.292, 1.355, -13.8), (-7.293, -1.233, -13.8), (-7.293, -3.063, -14.56), (-7.293, -3.063, -15.63), (-7.293, -1.233, -16.39), (-7.293, 1.355, -16.39), (-7.293, 3.185, -15.63), (-7.293, 3.185, -14.56), (-7.293, 1.355, -13.8), (7.292, -1.233, -13.8), (7.292, -3.063, -14.56), (7.292, -3.063, -15.63), (7.292, -1.233, -16.39), (7.292, 1.355, -16.39), (7.292, 3.185, -15.63), (7.292, 3.185, -14.56), (7.292, 1.355, -13.8), (-0.3474, 0.0276, -0.2387), (-0.2025, 0.5118, -0.3926), (-0.06515, 0.0276, -0.5391), (-0.2025, -0.4566, -0.3926), (-0.7456, 0.5134, -1.026), (-0.6341, 0.0276, -1.21), (-0.7463, -0.4582, -1.027), (-1.641, 0.0276, -1.889), (-2.505, 0.5084, -3.461), (-2.336, 0.0276, -3.566), (-2.506, -0.4533, -3.461), (-3.725, 0.0276, -4.894), (-4.637, 0.5122, -6.658), (-4.374, 0.0276, -6.62), (-4.638, -0.457, -6.658), (-5.938, 0.0276, -8.362), (-6.654, 0.5131, -9.973), (-6.403, 0.0276, -9.938), (-6.654, -0.4578, -9.973), (-7.706, 0.0276, -11.5), (-8.098, 0.5163, -12.82), (-7.506, 0.0276, -12.03), (-7.687, -0.4566, -11.94), (-8.39, 0.0276, -13.07), (-8.01, 0.0276, -13.2), (-8.2, -0.4566, -13.13), (-8.638, 0.0276, -14.02), (-8.437, 0.5118, -14.03), (-8.236, 0.0276, -14.04), (-8.437, -0.4566, -14.03), (-8.517, 0.0276, -14.65), (-8.342, 0.5118, -14.55), (-8.167, 0.0276, -14.45), (-8.342, -0.4566, -14.55), (-8.171, 0.0276, -14.96), (-8.033, 0.5133, -14.81), (-7.892, 0.0276, -14.65), (-8.033, -0.4581, -14.81), (-7.546, 0.0276, -15.2), (-7.472, 0.5124, -15.02), (-7.398, 0.0276, -14.83), (-7.472, -0.4572, -15.02), (-6.511, 0.0276, -15.33), (-6.535, 0.5119, -15.13), (-6.478, 0.0276, -14.93), (-6.535, -0.4567, -15.13), (-3.832, 0.5123, -15.08), (-3.83, 0.0276, -14.87), (-3.832, -0.457, -15.08), (-3.834, 0.0276, -15.28), (0.3411, 0.0276, -0.2387), (0.1962, 0.5118, -0.3926), (0.05886, 0.0276, -0.5391), (0.1962, -0.4566, -0.3926), (0.7396, 0.5134, -1.026), (0.6283, 0.0276, -1.21), (0.7398, -0.4582, -1.026), (1.632, 0.0276, -1.887), (2.499, 0.5083, -3.457), (2.33, 0.0276, -3.566), (2.498, -0.4534, -3.457), (3.718, 0.0276, -4.892), (4.631, 0.5121, -6.658), (4.369, 0.0276, -6.62), (4.629, -0.457, -6.658), (5.931, 0.0276, -8.363), (6.648, 0.5131, -9.973), (6.396, 0.0276, -9.937), (6.648, -0.4579, -9.973), (7.7, 0.0276, -11.5), (7.681, 0.5118, -11.94), (7.5, 0.0276, -12.03), (7.681, -0.4566, -11.94), (8.383, 0.02761, -13.07), (8.194, 0.5118, -13.13), (8.004, 0.0276, -13.2), (8.194, -0.4566, -13.13), (8.632, 0.02761, -14.02), (8.431, 0.5118, -14.03), (8.23, 0.02761, -14.04), (8.431, -0.4566, -14.03), (8.51, 0.02761, -14.65), (8.335, 0.5118, -14.55), (8.16, 0.02761, -14.45), (8.335, -0.4566, -14.55), (8.165, 0.02761, -14.96), (8.026, 0.5133, -14.81), (7.886, 0.02761, -14.65), (8.026, -0.4581, -14.81), (7.54, 0.02761, -15.2), (7.466, 0.5124, -15.02), (7.392, 0.02761, -14.83), (7.466, -0.4572, -15.02), (6.504, 0.02761, -15.33), (6.529, 0.5119, -15.13), (6.471, 0.02761, -14.93), (6.529, -0.4567, -15.13), (3.826, 0.5123, -15.08), (3.824, 0.02761, -14.87), (3.826, -0.457, -15.08), (3.828, 0.02761, -15.28)], [], [(60, 64, 63, 62), (62, 63, 68, 66), (67, 69, 71, 70), (70, 71, 73, 72), (72, 73, 75, 74), (74, 75, 77, 76), (76, 77, 79, 78), (78, 79, 81, 80), (80, 81, 83, 82), (82, 83, 85, 84), (9, 7, 95, 96), (84, 85, 88, 86), (87, 89, 65, 61), (0, 2, 4, 6, 8, 10, 12, 14, 16, 18, 20, 22), (104, 32, 44, 45), (1, 23, 106, 92), (3, 1, 92, 90), (7, 5, 94, 95), (23, 21, 105, 106), (5, 3, 90, 94), (21, 19, 33, 105), (19, 17, 103, 33), (17, 15, 101, 103), (15, 13, 99, 101), (13, 11, 97, 99), (11, 9, 96, 97), (38, 37, 115, 118), (100, 98, 41, 109), (27, 26, 38, 39), (34, 104, 45, 46), (102, 30, 42, 110), (28, 27, 39, 40), (107, 34, 46, 111), (91, 93, 112, 113), (32, 31, 43, 44), (29, 28, 40, 108), (24, 35, 47, 36), (26, 25, 37, 38), (114, 116, 130, 129, 128, 127, 125, 123, 121, 120, 119, 50), (45, 44, 56, 57), (109, 41, 122, 124), (39, 38, 118, 51), (46, 45, 57, 58), (110, 42, 54, 126), (40, 39, 51, 52), (111, 46, 58, 131), (113, 112, 117, 49), (44, 43, 55, 56), (108, 40, 52, 53), (36, 47, 59, 48), (136, 192, 191, 135), (162, 226, 218, 154), (170, 234, 226, 162), (178, 242, 234, 170), (186, 250, 242, 178), (194, 258, 250, 186), (133, 189, 267), (133, 141, 142, 134), (152, 153, 145, 144), (161, 162, 154, 153), (169, 170, 162, 161), (177, 178, 170, 169), (185, 186, 178, 177), (193, 194, 186, 185), (268, 197, 205), (248, 247, 239, 240), (134, 142, 143, 135), (153, 154, 146, 145), (157, 149, 262), (165, 157, 263), (173, 165, 264), (181, 173, 265), (189, 181, 266), (240, 239, 231, 232), (135, 143, 144, 136), (157, 158, 150, 149), (165, 166, 158, 157), (173, 174, 166, 165), (181, 182, 174, 173), (189, 190, 182, 181), (197, 253, 254, 198), (166, 167, 159, 158), (174, 175, 167, 166), (182, 183, 175, 174), (190, 191, 183, 182), (215, 214, 206, 207), (199, 255, 256, 200), (232, 231, 223, 224), (136, 144, 145, 137), (157, 262, 263), (165, 263, 264), (173, 264, 265), (181, 265, 266), (189, 266, 267), (275, 197, 268), (269, 205, 213), (137, 145, 146, 138), (160, 161, 153, 152), (168, 169, 161, 160), (176, 177, 169, 168), (184, 185, 177, 176), (192, 193, 185, 184), (138, 202, 258, 194), (149, 261, 262), (151, 152, 144, 143), (159, 160, 152, 151), (167, 168, 160, 159), (175, 176, 168, 167), (183, 184, 176, 175), (191, 192, 184, 183), (214, 213, 205, 206), (150, 151, 143, 142), (268, 205, 269), (223, 222, 214, 215), (201, 257, 258, 202), (216, 215, 207, 208), (198, 254, 255, 199), (198, 206, 205, 197), (225, 224, 216, 217), (233, 232, 224, 225), (241, 240, 232, 233), (249, 248, 240, 241), (257, 256, 248, 249), (230, 229, 221, 222), (238, 237, 229, 230), (246, 245, 237, 238), (254, 253, 245, 246), (275, 253, 197), (217, 216, 208, 209), (199, 207, 206, 198), (226, 225, 217, 218), (234, 233, 225, 226), (242, 241, 233, 234), (250, 249, 241, 242), (258, 257, 249, 250), (218, 217, 209, 210), (200, 208, 207, 199), (271, 221, 229), (272, 229, 237), (273, 237, 245), (274, 245, 253), (222, 221, 213, 214), (135, 191, 190, 134), (149, 150, 142, 141), (141, 133, 260), (134, 190, 189, 133), (270, 213, 221), (201, 209, 208, 200), (231, 230, 222, 223), (239, 238, 230, 231), (247, 246, 238, 239), (255, 254, 246, 247), (260, 133, 267), (202, 210, 209, 201), (200, 256, 257, 201), (224, 223, 215, 216), (270, 221, 271), (271, 229, 272), (272, 237, 273), (273, 245, 274), (274, 253, 275), (137, 193, 192, 136), (269, 213, 270), (139, 132, 195, 188, 187, 180, 179, 172, 171, 164, 163, 156, 155, 148, 147, 140), (203, 204, 211, 212, 219, 220, 227, 228, 235, 236, 243, 244, 251, 252, 259, 196), (138, 194, 193, 137), (256, 255, 247, 248), (149, 141, 261), (158, 159, 151, 150), (146, 210, 202, 138), (154, 218, 210, 146), (141, 260, 261), (276, 282, 279), (277, 280, 276), (279, 282, 281, 278), (280, 281, 285, 284), (283, 286, 282), (280, 284, 283), (282, 286, 285, 281), (285, 289, 288, 284), (285, 286, 290, 289), (289, 293, 292, 288), (287, 291, 290), (288, 291, 287), (289, 290, 294, 293), (293, 297, 296, 292), (291, 295, 294), (292, 295, 291), (293, 294, 298, 297), (298, 295, 299, 301), (297, 298, 301, 300), (296, 299, 295), (301, 299, 302, 305), (296, 303, 302, 299), (300, 304, 303, 296), (300, 301, 305, 304), (305, 302, 306, 309), (303, 307, 306, 302), (304, 308, 307, 303), (304, 305, 309, 308), (306, 310, 313, 309), (306, 307, 311, 310), (307, 308, 312, 311), (309, 313, 312, 308), (310, 314, 317, 313), (310, 311, 315, 314), (311, 312, 316, 315), (313, 317, 316, 312), (314, 318, 321, 317), (314, 315, 319, 318), (315, 316, 320, 319), (317, 321, 320, 316), (319, 320, 323, 322), (318, 324, 321), (319, 322, 318), (321, 324, 323, 320), (331, 328, 327, 330), (329, 332, 326), (329, 328, 331, 332), (335, 331, 330, 334), (330, 326, 333), (332, 336, 333), (332, 331, 335, 336), (335, 334, 338, 339), (334, 333, 337), (337, 336, 340), (340, 336, 335, 339), (339, 338, 342, 343), (337, 341, 338), (341, 340, 344), (344, 340, 339, 343), (343, 342, 346, 347), (341, 345, 342), (345, 344, 348), (348, 344, 343, 347), (349, 345, 348, 352), (346, 345, 349, 350), (347, 346, 350, 351), (352, 348, 347, 351), (353, 349, 352, 356), (350, 349, 353, 354), (351, 350, 354, 355), (356, 352, 351, 355), (357, 353, 356, 360), (354, 353, 357, 358), (355, 354, 358, 359), (360, 356, 355, 359), (357, 360, 364, 361), (362, 358, 357, 361), (363, 359, 358, 362), (360, 359, 363, 364), (361, 364, 368, 365), (366, 362, 361, 365), (367, 363, 362, 366), (364, 363, 367, 368), (365, 368, 372, 369), (370, 366, 365, 369), (371, 367, 366, 370), (368, 367, 371, 372), (374, 371, 370, 373), (372, 375, 369), (372, 371, 374, 375), (373, 369, 376), (276, 283, 282), (276, 280, 283), (283, 287, 286), (283, 284, 287), (286, 287, 290), (284, 288, 287), (290, 291, 294), (288, 292, 291), (294, 295, 298), (292, 296, 295), (277, 278, 281, 280), (297, 300, 296), (318, 325, 324), (318, 322, 325), (330, 327, 326), (326, 332, 333), (334, 330, 333), (333, 336, 337), (334, 337, 338), (341, 337, 340), (338, 341, 342), (345, 341, 344), (342, 345, 346), (373, 370, 369), (369, 375, 376)])
me_cylinder_008.polygons.foreach_set('use_smooth', [True] * 288)
me_cylinder_008.polygons.foreach_set('material_index', [1, 1, 1, 1, 1, 1, 1, 1, 1, 1, 1, 1, 1, 1, 1, 1, 1, 1, 1, 1, 1, 1, 1, 1, 1, 1, 1, 1, 1, 1, 1, 1, 1, 1, 1, 1, 1, 1, 1, 1, 1, 1, 1, 1, 1, 1, 1, 1, 1, 1, 0, 0, 0, 0, 0, 0, 0, 0, 0, 0, 0, 0, 0, 0, 0, 0, 0, 0, 0, 0, 0, 0, 0, 0, 0, 0, 0, 0, 0, 0, 0, 0, 0, 0, 0, 0, 0, 0, 0, 0, 0, 0, 0, 0, 0, 0, 0, 0, 0, 0, 0, 0, 0, 0, 0, 0, 0, 0, 0, 0, 0, 0, 0, 0, 0, 0, 0, 0, 0, 0, 0, 0, 0, 0, 0, 0, 0, 0, 0, 0, 0, 0, 0, 0, 0, 0, 0, 0, 0, 0, 0, 0, 0, 0, 0, 0, 0, 0, 0, 0, 0, 0, 0, 0, 0, 0, 0, 0, 0, 0, 0, 0, 0, 0, 0, 0, 0, 0, 0, 0, 0, 0, 1, 1, 1, 1, 1, 1, 1, 1, 1, 1, 1, 1, 1, 1, 1, 1, 1, 1, 1, 1, 1, 1, 1, 1, 1, 1, 1, 1, 1, 1, 1, 1, 1, 1, 1, 1, 1, 1, 1, 1, 1, 1, 1, 1, 1, 1, 1, 1, 1, 1, 1, 1, 1, 1, 1, 1, 1, 1, 1, 1, 1, 1, 1, 1, 1, 1, 1, 1, 1, 1, 1, 1, 1, 1, 1, 1, 1, 1, 1, 1, 1, 1, 1, 1, 1, 1, 1, 1, 1, 1, 1, 1, 1, 1, 1, 1, 1, 1, 1, 1, 1, 1, 1, 1, 1, 1, 1, 1, 1, 1, 1, 1, 1, 1, 1, 1])
me_cylinder_008.materials.append(mat_material_002)
me_cylinder_008.materials.append(mat_whiteplastic)
me_cylinder_008.use_remesh_preserve_volume = False
me_cylinder_008.use_remesh_preserve_attributes = False
me_cylinder_008.use_mirror_vertex_groups = False
me_cylinder_008.update()
me_plane_011 = bpy.data.meshes.new('Plane.011')
me_plane_011.from_pydata([(-0.162, -0.3351, -0.1672), (-0.162, 0.3739, -0.04213), (0.162, 0.3739, -0.04213), (0.162, -0.3351, -0.1672), (-0.162, -0.3625, -0.01195), (-0.162, -0.3158, 0.05478), (-0.162, -0.362, 0.01052), (-0.162, -0.353, 0.03109), (-0.162, -0.3367, 0.04664), (-0.162, 0.2798, 0.1598), (-0.162, 0.3466, 0.1131), (-0.162, 0.3023, 0.1593), (-0.162, 0.3229, 0.1503), (-0.162, 0.3384, 0.134), (0.162, 0.3466, 0.1131), (0.162, 0.2798, 0.1598), (0.162, 0.3384, 0.134), (0.162, 0.3229, 0.1503), (0.162, 0.3023, 0.1593), (0.162, -0.3158, 0.05478), (0.162, -0.3625, -0.01195), (0.162, -0.3367, 0.04664), (0.162, -0.353, 0.03109), (0.162, -0.362, 0.01052), (-0.09331, -0.2675, 0.06939), (-0.09331, -0.1817, 0.08451), (0.09331, -0.1817, 0.08451), (0.09331, -0.2675, 0.06939), (0.09331, -0.2687, 0.07635), (-0.09331, -0.183, 0.09147), (0.09331, -0.183, 0.09147), (-0.09331, -0.2687, 0.07635), (0.09331, -0.2711, 0.08969), (0.09331, -0.1853, 0.1048), (-0.09331, -0.2711, 0.08969), (-0.09331, -0.1853, 0.1048)], [], [(19, 15, 26, 27), (4, 6, 7, 8, 5, 9, 11, 12, 13, 10, 1, 0), (10, 14, 2, 1), (0, 1, 2, 3), (19, 21, 22, 23, 20, 3, 2, 14, 16, 17, 18, 15), (19, 5, 8, 21), (21, 8, 7, 22), (22, 7, 6, 23), (23, 6, 4, 20), (9, 15, 18, 11), (11, 18, 17, 12), (12, 17, 16, 13), (13, 16, 14, 10), (20, 4, 0, 3), (15, 9, 25, 26), (9, 5, 24, 25), (5, 19, 27, 24), (27, 26, 30, 28), (24, 27, 28, 31), (25, 24, 31, 29), (26, 25, 29, 30), (30, 29, 35, 33), (32, 33, 35, 34), (31, 28, 32, 34), (29, 31, 34, 35), (28, 30, 33, 32)])
me_plane_011.polygons.foreach_set('use_smooth', [True] * 26)
me_plane_011.polygons.foreach_set('material_index', [0, 0, 0, 0, 0, 0, 0, 0, 0, 0, 0, 0, 0, 0, 0, 0, 0, 1, 1, 1, 1, 1, 1, 1, 1, 1])
_uv = me_plane_011.uv_layers.new(name='UVMap')
_uv.uv.foreach_set('vector', [0.0, 0.0, 0.0, 0.0, 0.0, 0.0, 0.0, 0.0, 0.0, 0.0, 0.0, 0.0, 0.0, 0.0, 0.0, 0.0, 0.0, 0.0, 0.0, 0.0, 0.0, 0.0, 0.0, 0.0, 0.0, 0.0, 0.0, 0.0, 0.0, 0.0, 0.0, 0.0, 0.0, 0.0, 0.0, 0.0, 0.0, 0.0, 0.0, 0.0, 0.0, 0.0, 0.0, 0.0, 0.0, 0.0, 0.0, 0.0, 0.0, 0.0, 0.0, 0.0, 0.0, 0.0, 0.0, 0.0, 0.0, 0.0, 0.0, 0.0, 0.0, 0.0, 0.0, 0.0, 0.0, 0.0, 0.0, 0.0, 0.0, 0.0, 0.0, 0.0, 0.0, 0.0, 0.0, 0.0, 0.0, 0.0, 0.0, 0.0, 0.0, 0.0, 0.0, 0.0, 0.0, 0.0, 0.0, 0.0, 0.0, 0.0, 0.0, 0.0, 0.0, 0.0, 0.0, 0.0, 0.0, 0.0, 0.0, 0.0, 0.0, 0.0, 0.0, 0.0, 0.0, 0.0, 0.0, 0.0, 0.0, 0.0, 0.0, 0.0, 0.0, 0.0, 0.0, 0.0, 0.0, 0.0, 0.0, 0.0, 0.0, 0.0, 0.0, 0.0, 0.0, 0.0, 0.0, 0.0, 0.0, 0.0, 0.0, 0.0, 0.0, 0.0, 0.0, 0.0, 0.0, 0.0, 0.0, 0.0, 0.0, 0.0, 0.0, 0.0, 0.0, 0.0, 0.0, 0.0, 0.0, 0.0, 0.0, 0.0, 0.0, 0.0, 0.0, 0.0, 0.0, 0.0, 0.0, 0.0, 0.0, 0.0, 0.0, 0.0, 0.0, 0.0, 0.0, 0.0, 0.0, 0.0, 0.0, 0.0, 0.0, 0.0, 0.0, 0.0, 0.0, 0.0, 0.0, 0.0, 0.0, 0.0, 0.0, 0.0, 0.0, 0.0, 0.0, 0.0, 0.0, 0.0, 0.0, 0.0, 0.0, 0.0, 0.0, 0.0, 0.0, 0.0, 0.0, 0.0, 0.0, 0.0, 0.0, 0.0, 0.0, 0.0, 0.0, 0.0, 0.0, 0.0, 0.0, 0.0, 0.0, 0.0, 0.0, 0.0, 0.0, 0.0, 0.0, 0.0, 0.0, 0.0, 0.0, 0.0, 0.0, 0.0, 0.0, 0.0, 0.0, 0.0, 0.0, 0.0, 0.0, 0.0, 0.0, 0.0, 0.0, 0.0, 0.0, 0.0])
me_plane_011.materials.append(mat_whiteplastic)
me_plane_011.materials.append(mat_material_002)
me_plane_011.use_remesh_preserve_volume = False
me_plane_011.use_remesh_preserve_attributes = False
me_plane_011.use_mirror_vertex_groups = False
me_plane_011.update()
me_plane_001 = bpy.data.meshes.new('Plane.001')
me_plane_001.from_pydata([(0.001251, 0.004742, 0.3961), (0.06953, 0.2947, 0.3961), (-0.06702, 0.2947, 0.3961), (0.06912, 0.3054, 0.1343), (-0.06661, 0.3054, 0.1343), (0.001251, 0.3011, 0.4243), (0.001251, 0.004742, 0.2542), (0.001251, 0.347, 0.3893), (0.001251, 0.347, 0.1217), (-0.05853, 0.2942, 0.1882), (-0.1667, 0.2494, 0.1882), (-0.2494, 0.1667, 0.1882), (-0.2942, 0.05853, 0.1882), (-0.2942, -0.05853, 0.1882), (-0.2494, -0.1667, 0.1882), (-0.1667, -0.2494, 0.1882), (-0.05853, -0.2942, 0.1882), (0.05853, 0.2942, 0.1882), (0.1667, 0.2494, 0.1882), (0.2494, 0.1667, 0.1882), (0.2942, 0.05853, 0.1882), (0.2942, -0.05853, 0.1882), (0.2494, -0.1667, 0.1882), (0.1667, -0.2494, 0.1882), (0.05853, -0.2942, 0.1882), (-0.05842, 0.2937, 0.3565), (-0.05756, 0.2894, 0.3671), (-0.05597, 0.2814, 0.3752), (-0.05389, 0.2709, 0.3796), (-0.1148, 0.2772, 0.3508), (-0.1035, 0.2499, 0.3802), (-0.1139, 0.2751, 0.362), (-0.1115, 0.2692, 0.3715), (-0.1078, 0.2603, 0.3779), (-0.1664, 0.249, 0.3565), (-0.1639, 0.2453, 0.3671), (-0.1594, 0.2385, 0.3752), (-0.1535, 0.2297, 0.3796), (-0.2121, 0.2121, 0.3508), (-0.1912, 0.1912, 0.3802), (-0.2105, 0.2105, 0.362), (-0.206, 0.206, 0.3715), (-0.1992, 0.1992, 0.3779), (-0.249, 0.1664, 0.3565), (-0.2453, 0.1639, 0.3671), (-0.2385, 0.1594, 0.3752), (-0.2297, 0.1535, 0.3796), (-0.2772, 0.1148, 0.3508), (-0.2499, 0.1035, 0.3802), (-0.2751, 0.1139, 0.362), (-0.2692, 0.1115, 0.3715), (-0.2603, 0.1078, 0.3779), (-0.2937, 0.05842, 0.3565), (-0.2894, 0.05756, 0.3671), (-0.2814, 0.05597, 0.3752), (-0.2709, 0.05389, 0.3796), (-0.3, 2.448e-07, 0.3508), (-0.2705, 2.449e-07, 0.3802), (-0.2978, 2.448e-07, 0.362), (-0.2913, 2.448e-07, 0.3715), (-0.2818, 2.449e-07, 0.3779), (-0.2937, -0.05842, 0.3565), (-0.2894, -0.05756, 0.3671), (-0.2814, -0.05596, 0.3752), (-0.2709, -0.05389, 0.3796), (-0.2772, -0.1148, 0.3508), (-0.2499, -0.1035, 0.3802), (-0.2751, -0.1139, 0.362), (-0.2692, -0.1115, 0.3715), (-0.2603, -0.1078, 0.3779), (-0.249, -0.1664, 0.3565), (-0.2453, -0.1639, 0.3671), (-0.2385, -0.1594, 0.3752), (-0.2297, -0.1535, 0.3796), (-0.2121, -0.2121, 0.3508), (-0.1912, -0.1912, 0.3802), (-0.2105, -0.2105, 0.362), (-0.206, -0.206, 0.3715), (-0.1992, -0.1992, 0.3779), (-0.1664, -0.249, 0.3565), (-0.1639, -0.2453, 0.3671), (-0.1594, -0.2385, 0.3752), (-0.1535, -0.2297, 0.3796), (-0.1148, -0.2772, 0.3508), (-0.1035, -0.2499, 0.3802), (-0.1139, -0.2751, 0.362), (-0.1115, -0.2692, 0.3715), (-0.1078, -0.2603, 0.3779), (-0.05842, -0.2937, 0.3565), (-0.05756, -0.2894, 0.3671), (-0.05597, -0.2814, 0.3752), (-0.05389, -0.2709, 0.3796), (0.0, 0.3, 0.3508), (0.0, 0.2705, 0.3802), (0.0, 0.2978, 0.362), (0.0, 0.2913, 0.3715), (0.0, 0.2818, 0.3779), (0.05842, 0.2937, 0.3565), (0.05756, 0.2894, 0.3671), (0.05597, 0.2814, 0.3752), (0.05389, 0.2709, 0.3796), (0.1148, 0.2772, 0.3508), (0.1035, 0.2499, 0.3802), (0.1139, 0.2751, 0.362), (0.1115, 0.2692, 0.3715), (0.1078, 0.2603, 0.3779), (0.1664, 0.249, 0.3565), (0.1639, 0.2453, 0.3671), (0.1594, 0.2385, 0.3752), (0.1535, 0.2297, 0.3796), (0.2121, 0.2121, 0.3508), (0.1912, 0.1912, 0.3802), (0.2105, 0.2105, 0.362), (0.206, 0.206, 0.3715), (0.1992, 0.1992, 0.3779), (0.249, 0.1664, 0.3565), (0.2453, 0.1639, 0.3671), (0.2385, 0.1594, 0.3752), (0.2297, 0.1535, 0.3796), (0.2772, 0.1148, 0.3508), (0.2499, 0.1035, 0.3802), (0.2751, 0.1139, 0.362), (0.2692, 0.1115, 0.3715), (0.2603, 0.1078, 0.3779), (0.2937, 0.05842, 0.3565), (0.2894, 0.05756, 0.3671), (0.2814, 0.05597, 0.3752), (0.2709, 0.05389, 0.3796), (0.3, 2.448e-07, 0.3508), (0.2705, 2.445e-07, 0.3802), (0.2978, 2.448e-07, 0.362), (0.2913, 2.447e-07, 0.3715), (0.2818, 2.446e-07, 0.3779), (0.2937, -0.05842, 0.3565), (0.2894, -0.05756, 0.3671), (0.2814, -0.05596, 0.3752), (0.2709, -0.05389, 0.3796), (0.2772, -0.1148, 0.3508), (0.2499, -0.1035, 0.3802), (0.2751, -0.1139, 0.362), (0.2692, -0.1115, 0.3715), (0.2603, -0.1078, 0.3779), (0.249, -0.1664, 0.3565), (0.2453, -0.1639, 0.3671), (0.2385, -0.1594, 0.3752), (0.2297, -0.1535, 0.3796), (0.2121, -0.2121, 0.3508), (0.1912, -0.1912, 0.3802), (0.2105, -0.2105, 0.362), (0.206, -0.206, 0.3715), (0.1992, -0.1992, 0.3779), (0.1664, -0.249, 0.3565), (0.1639, -0.2453, 0.3671), (0.1594, -0.2385, 0.3752), (0.1535, -0.2297, 0.3796), (0.1148, -0.2772, 0.3508), (0.1035, -0.2499, 0.3802), (0.1139, -0.2751, 0.362), (0.1115, -0.2692, 0.3715), (0.1078, -0.2603, 0.3779), (0.05842, -0.2937, 0.3565), (0.05756, -0.2894, 0.3671), (0.05597, -0.2814, 0.3752), (0.05389, -0.2709, 0.3796), (0.0, -0.3, 0.3508), (0.0, -0.2705, 0.3802), (0.0, -0.2978, 0.362), (0.0, -0.2913, 0.3715), (0.0, -0.2818, 0.3779)], [], [(5, 1, 7), (0, 1, 5), (5, 2, 0), (0, 6, 3, 1), (0, 2, 4, 6), (2, 5, 7), (3, 8, 7, 1), (4, 2, 7, 8), (47, 43, 38, 11), (56, 52, 47, 12), (51, 55, 48, 46), (65, 61, 56, 13), (60, 64, 57, 55), (74, 70, 65, 14), (69, 73, 66, 64), (83, 79, 74, 15), (78, 82, 75, 73), (164, 88, 83, 16), (87, 91, 84, 82), (30, 93, 28), (92, 97, 101, 17), (113, 116, 112, 107), (42, 46, 39, 37), (122, 125, 121, 116), (110, 115, 119, 19), (131, 134, 130, 125), (119, 124, 128, 20), (140, 143, 139, 134), (128, 133, 137, 21), (149, 152, 148, 143), (137, 142, 146, 22), (158, 161, 157, 152), (146, 151, 155, 23), (155, 160, 164, 24), (93, 30, 39, 48, 57, 66, 75, 84, 165, 156, 147, 138, 129, 120, 111, 102), (168, 163, 165, 91), (25, 94, 97, 92), (27, 33, 28, 96), (26, 32, 27, 95), (25, 31, 26, 94), (29, 25, 92, 9), (29, 34, 31, 25), (32, 36, 33, 27), (31, 35, 32, 26), (38, 43, 40, 34), (36, 42, 37, 33), (47, 52, 49, 43), (35, 41, 36, 32), (34, 40, 35, 31), (41, 45, 42, 36), (40, 44, 41, 35), (39, 30, 37), (45, 51, 46, 42), (56, 61, 58, 52), (44, 50, 45, 41), (43, 49, 44, 40), (50, 54, 51, 45), (49, 53, 50, 44), (48, 39, 46), (54, 60, 55, 51), (65, 70, 67, 61), (53, 59, 54, 50), (52, 58, 53, 49), (59, 63, 60, 54), (58, 62, 59, 53), (57, 48, 55), (63, 69, 64, 60), (74, 79, 76, 70), (62, 68, 63, 59), (61, 67, 62, 58), (68, 72, 69, 63), (67, 71, 68, 62), (66, 57, 64), (72, 78, 73, 69), (83, 88, 85, 79), (71, 77, 72, 68), (70, 76, 71, 67), (77, 81, 78, 72), (76, 80, 77, 71), (75, 66, 73), (81, 87, 82, 78), (164, 160, 166, 88), (80, 86, 81, 77), (79, 85, 80, 76), (86, 90, 87, 81), (85, 89, 86, 80), (84, 75, 82), (90, 168, 91, 87), (104, 107, 103, 98), (89, 167, 90, 86), (88, 166, 89, 85), (98, 103, 97, 94), (167, 162, 168, 90), (166, 161, 167, 89), (165, 84, 91), (99, 104, 98, 95), (100, 105, 99, 96), (103, 106, 101, 97), (93, 102, 100), (105, 108, 104, 99), (102, 109, 105, 100), (107, 112, 106, 103), (108, 113, 107, 104), (109, 114, 108, 105), (112, 115, 110, 106), (102, 111, 109), (114, 117, 113, 108), (111, 118, 114, 109), (116, 121, 115, 112), (117, 122, 116, 113), (118, 123, 117, 114), (121, 124, 119, 115), (111, 120, 118), (123, 126, 122, 117), (120, 127, 123, 118), (125, 130, 124, 121), (126, 131, 125, 122), (127, 132, 126, 123), (130, 133, 128, 124), (120, 129, 127), (132, 135, 131, 126), (129, 136, 132, 127), (134, 139, 133, 130), (135, 140, 134, 131), (136, 141, 135, 132), (139, 142, 137, 133), (129, 138, 136), (141, 144, 140, 135), (138, 145, 141, 136), (143, 148, 142, 139), (144, 149, 143, 140), (145, 150, 144, 141), (148, 151, 146, 142), (138, 147, 145), (150, 153, 149, 144), (147, 154, 150, 145), (152, 157, 151, 148), (153, 158, 152, 149), (154, 159, 153, 150), (157, 160, 155, 151), (147, 156, 154), (159, 162, 158, 153), (156, 163, 159, 154), (161, 166, 160, 157), (162, 167, 161, 158), (163, 168, 162, 159), (156, 165, 163), (101, 106, 110, 18), (38, 34, 29, 10), (33, 37, 30, 28), (9, 10, 29), (10, 11, 38), (11, 12, 47), (12, 13, 56), (13, 14, 65), (14, 15, 74), (15, 16, 83), (9, 92, 17), (101, 18, 17), (110, 19, 18), (119, 20, 19), (128, 21, 20), (137, 22, 21), (146, 23, 22), (155, 24, 23), (16, 24, 164), (28, 93, 100, 96), (26, 95, 98, 94), (27, 96, 99, 95)])
me_plane_001.polygons.foreach_set('use_smooth', [0, 0, 0, 0, 0, 0, 0, 0, 1, 1, 1, 1, 1, 1, 1, 1, 1, 1, 1, 1, 1, 1, 1, 1, 1, 1, 1, 1, 1, 1, 1, 1, 1, 1, 1, 1, 1, 1, 1, 1, 1, 1, 1, 1, 1, 1, 1, 1, 1, 1, 1, 1, 1, 1, 1, 1, 1, 1, 1, 1, 1, 1, 1, 1, 1, 1, 1, 1, 1, 1, 1, 1, 1, 1, 1, 1, 1, 1, 1, 1, 1, 1, 1, 1, 1, 1, 1, 1, 1, 1, 1, 1, 1, 1, 1, 1, 1, 1, 1, 1, 1, 1, 1, 1, 1, 1, 1, 1, 1, 1, 1, 1, 1, 1, 1, 1, 1, 1, 1, 1, 1, 1, 1, 1, 1, 1, 1, 1, 1, 1, 1, 1, 1, 1, 1, 1, 1, 1, 1, 1, 1, 1, 1, 1, 1, 1, 1, 1, 1, 1, 1, 1, 1, 1, 1, 1, 1, 1, 1, 1, 1, 1, 1, 1, 1, 1, 1, 1, 1])
me_plane_001.polygons.foreach_set('material_index', [0, 0, 0, 0, 0, 0, 0, 0, 2, 2, 2, 2, 2, 2, 2, 2, 2, 2, 2, 2, 2, 2, 2, 2, 2, 2, 2, 2, 2, 2, 2, 2, 2, 2, 2, 2, 2, 2, 2, 2, 2, 2, 2, 2, 2, 2, 2, 2, 2, 2, 2, 2, 2, 2, 2, 2, 2, 2, 2, 2, 2, 2, 2, 2, 2, 2, 2, 2, 2, 2, 2, 2, 2, 2, 2, 2, 2, 2, 2, 2, 2, 2, 2, 2, 2, 2, 2, 2, 2, 2, 2, 2, 2, 2, 2, 2, 2, 2, 2, 2, 2, 2, 2, 2, 2, 2, 2, 2, 2, 2, 2, 2, 2, 2, 2, 2, 2, 2, 2, 2, 2, 2, 2, 2, 2, 2, 2, 2, 2, 2, 2, 2, 2, 2, 2, 2, 2, 2, 2, 2, 2, 2, 2, 2, 2, 2, 2, 2, 2, 2, 2, 2, 2, 2, 2, 2, 2, 2, 2, 2, 2, 2, 2, 2, 2, 2, 2, 2, 2])
me_plane_001.materials.append(mat_material_002)
me_plane_001.materials.append(mat_studio_light)
me_plane_001.materials.append(mat_whiteplastic)
me_plane_001.use_remesh_preserve_volume = False
me_plane_001.use_remesh_preserve_attributes = False
me_plane_001.use_mirror_vertex_groups = False
me_plane_001.update()
me_plane_009 = bpy.data.meshes.new('Plane.009')
me_plane_009.from_pydata([(-0.4167, -0.09917, 0.1633), (-0.4167, -0.09917, -0.003105), (-0.4167, -0.425, -0.003105), (-0.4167, -0.425, 0.1633), (-0.4167, -0.425, 0.1633), (-0.4167, 0.09917, 0.1633), (-0.4167, 0.09917, -0.003105), (-0.4167, -0.09917, 0.1633), (-0.4167, 0.425, 0.1633), (-0.4167, 0.425, -0.003105), (-0.4067, -0.415, 0.1733), (-0.4067, -0.09917, 0.1733), (-0.4167, 0.09917, 0.1633), (-0.4067, 0.09917, 0.1733), (-0.4167, 0.425, 0.1633), (-0.4067, 0.415, 0.1733), (-0.2083, -0.425, -0.003105), (-0.2083, -0.425, 0.1633), (-0.2083, -0.425, 0.1633), (-0.2083, 0.09917, -0.003105), (-0.2083, -0.09917, -0.003105), (-0.2083, 0.425, 0.1633), (-0.2083, 0.425, -0.003105), (-0.2033, -0.415, 0.1733), (-0.2033, -0.09917, 0.1733), (-0.2033, 0.09917, 0.1733), (-0.2033, 0.415, 0.1733), (-0.2083, 0.425, 0.1633), (0.4167, -0.09917, 0.1633), (0.4167, -0.09917, -0.003105), (0.4167, -0.425, -0.003105), (0.4167, -0.425, 0.1633), (0.4167, -0.425, 0.1633), (0.4167, 0.09917, 0.1633), (0.4167, 0.09917, -0.003105), (0.0, -0.09917, -0.003105), (0.0, -0.425, -0.003105), (0.0, -0.425, 0.1633), (0.4167, -0.09917, 0.1633), (0.0, -0.425, 0.1633), (0.4167, 0.425, 0.1633), (0.4167, 0.425, -0.003105), (0.0, 0.09917, -0.003105), (0.4067, -0.415, 0.1733), (0.4067, -0.09917, 0.1733), (0.0, -0.415, 0.1733), (0.4167, 0.09917, 0.1633), (0.0, 0.425, 0.1633), (0.0, 0.425, -0.003105), (0.0, -0.09917, 0.1733), (0.4067, 0.09917, 0.1733), (0.4167, 0.425, 0.1633), (0.0, 0.09917, 0.1733), (0.4067, 0.415, 0.1733), (0.0, 0.425, 0.1633), (0.0, 0.415, 0.1733), (0.2083, -0.425, -0.003105), (0.2083, -0.425, 0.1633), (0.2083, -0.425, 0.1633), (0.2083, 0.09917, -0.003105), (0.2083, -0.09917, -0.003105), (0.2083, 0.425, 0.1633), (0.2083, 0.425, -0.003105), (0.2033, -0.415, 0.1733), (0.2033, -0.09917, 0.1733), (0.2033, 0.09917, 0.1733), (0.2033, 0.415, 0.1733), (0.2083, 0.425, 0.1633)], [], [(0, 1, 2, 3), (5, 6, 1, 0), (16, 20, 35, 36), (17, 16, 36, 37), (7, 0, 3, 4), (18, 17, 37, 39), (0, 7, 12, 5), (8, 9, 6, 5), (20, 19, 42, 35), (10, 11, 7, 4), (23, 10, 4, 18), (5, 12, 14, 8), (21, 47, 48, 22), (19, 22, 48, 42), (11, 13, 12, 7), (21, 27, 54, 47), (13, 15, 14, 12), (27, 14, 15, 26), (24, 25, 13, 11), (24, 23, 45, 49), (25, 52, 55, 26), (13, 25, 26, 15), (11, 10, 23, 24), (49, 52, 25, 24), (54, 27, 26, 55), (8, 14, 27, 21), (6, 9, 22, 19), (8, 21, 22, 9), (45, 23, 18, 39), (1, 6, 19, 20), (4, 3, 17, 18), (3, 2, 16, 17), (2, 1, 20, 16), (28, 31, 30, 29), (33, 28, 29, 34), (56, 36, 35, 60), (57, 37, 36, 56), (38, 32, 31, 28), (58, 39, 37, 57), (28, 33, 46, 38), (40, 33, 34, 41), (60, 35, 42, 59), (43, 32, 38, 44), (63, 58, 32, 43), (33, 40, 51, 46), (61, 62, 48, 47), (59, 42, 48, 62), (44, 38, 46, 50), (61, 47, 54, 67), (50, 46, 51, 53), (67, 66, 53, 51), (64, 44, 50, 65), (64, 49, 45, 63), (65, 66, 55, 52), (50, 53, 66, 65), (44, 64, 63, 43), (49, 64, 65, 52), (54, 55, 66, 67), (40, 61, 67, 51), (34, 59, 62, 41), (40, 41, 62, 61), (45, 39, 58, 63), (29, 60, 59, 34), (32, 58, 57, 31), (31, 57, 56, 30), (30, 56, 60, 29), (36, 37, 39, 45, 49, 52, 55, 54, 47, 48, 42, 35)])
me_plane_009.polygons.foreach_set('use_smooth', [True] * 67)
me_plane_009.materials.append(mat_dull_plastic_002)
me_plane_009.materials.append(mat_dull_plastic_001)
me_plane_009.use_remesh_preserve_volume = False
me_plane_009.use_remesh_preserve_attributes = False
me_plane_009.use_mirror_vertex_groups = False
me_plane_009.update()
me_plane_008 = bpy.data.meshes.new('Plane.008')
me_plane_008.from_pydata([(-0.189, -0.09917, 0.04549), (-0.189, -0.09917, -0.1161), (-0.189, -0.425, -0.1161), (-0.189, -0.425, 0.04549), (-0.189, -0.425, 0.04549), (-0.189, 0.09917, 0.04549), (-0.189, 0.09917, -0.1161), (0.2277, -0.09917, -0.1161), (0.2277, -0.425, -0.1161), (0.2277, -0.425, 0.04549), (-0.189, -0.09917, 0.04549), (0.2277, -0.425, 0.04549), (-0.189, 0.425, 0.04549), (-0.189, 0.425, -0.1161), (0.2277, 0.09917, -0.1161), (-0.179, -0.415, 0.05549), (-0.179, -0.09917, 0.05549), (0.2277, -0.415, 0.05549), (-0.189, 0.09917, 0.04549), (0.2277, 0.425, 0.04549), (0.2277, 0.425, -0.1161), (0.2277, -0.09917, 0.05549), (-0.179, 0.09917, 0.05549), (-0.189, 0.425, 0.04549), (0.2277, 0.09917, 0.05549), (-0.179, 0.415, 0.05549), (0.2277, 0.425, 0.04549), (0.2277, 0.415, 0.05549), (0.01933, -0.425, -0.1161), (0.01933, -0.425, 0.04549), (0.01933, -0.425, 0.04549), (0.01933, 0.09917, -0.1161), (0.01933, -0.09917, -0.1161), (0.01933, 0.425, 0.04549), (0.01933, 0.425, -0.1161), (0.02433, -0.415, 0.05549), (0.02433, -0.09917, 0.05549), (0.02433, 0.09917, 0.05549), (0.02433, 0.415, 0.05549), (0.01933, 0.425, 0.04549)], [], [(0, 1, 2, 3), (5, 6, 1, 0), (28, 32, 7, 8), (29, 28, 8, 9), (10, 0, 3, 4), (30, 29, 9, 11), (0, 10, 18, 5), (12, 13, 6, 5), (32, 31, 14, 7), (15, 16, 10, 4), (35, 15, 4, 30), (5, 18, 23, 12), (33, 19, 20, 34), (31, 34, 20, 14), (16, 22, 18, 10), (33, 39, 26, 19), (22, 25, 23, 18), (39, 23, 25, 38), (36, 37, 22, 16), (36, 35, 17, 21), (37, 24, 27, 38), (22, 37, 38, 25), (16, 15, 35, 36), (21, 24, 37, 36), (26, 39, 38, 27), (12, 23, 39, 33), (6, 13, 34, 31), (12, 33, 34, 13), (17, 35, 30, 11), (1, 6, 31, 32), (4, 3, 29, 30), (3, 2, 28, 29), (2, 1, 32, 28), (8, 7, 14, 20, 19, 26, 27, 24, 21, 17, 11, 9)])
me_plane_008.polygons.foreach_set('use_smooth', [True] * 34)
_uv = me_plane_008.uv_layers.new(name='UVMap')
_uv.uv.foreach_set('vector', [0.0, 0.0, 0.0, 0.0, 0.0, 0.0, 0.0, 0.0, 0.0, 0.0, 0.0, 0.0, 0.0, 0.0, 0.0, 0.0, 0.0, 0.0, 0.0, 0.0, 0.0, 0.0, 0.0, 0.0, 0.0, 0.0, 0.0, 0.0, 0.0, 0.0, 0.0, 0.0, 0.0, 0.0, 0.0, 0.0, 0.0, 0.0, 0.0, 0.0, 0.0, 0.0, 0.0, 0.0, 0.0, 0.0, 0.0, 0.0, 0.0, 0.0, 0.0, 0.0, 0.0, 0.0, 0.0, 0.0, 0.0, 0.0, 0.0, 0.0, 0.0, 0.0, 0.0, 0.0, 0.0, 0.0, 0.0, 0.0, 0.0, 0.0, 0.0, 0.0, 0.0, 0.0, 0.0, 0.0, 0.0, 0.0, 0.0, 0.0, 0.0, 0.0, 0.0, 0.0, 0.0, 0.0, 0.0, 0.0, 0.0, 0.0, 0.0, 0.0, 0.0, 0.0, 0.0, 0.0, 0.0, 0.0, 0.0, 0.0, 0.0, 0.0, 0.0, 0.0, 0.0, 0.0, 0.0, 0.0, 0.0, 0.0, 0.0, 0.0, 0.0, 0.0, 0.0, 0.0, 0.0, 0.0, 0.0, 0.0, 0.0, 0.0, 0.0, 0.0, 0.0, 0.0, 0.0, 0.0, 0.0, 0.0, 0.0, 0.0, 0.0, 0.0, 0.0, 0.0, 0.0, 0.0, 0.0, 0.0, 0.0, 0.0, 0.0, 0.0, 0.0, 0.0, 0.0, 0.0, 0.0, 0.0, 0.0, 0.0, 0.0, 0.0, 0.0, 0.0, 0.0, 0.0, 0.0, 0.0, 0.0, 0.0, 0.0, 0.0, 0.0, 0.0, 0.0, 0.0, 0.0, 0.0, 0.0, 0.0, 0.0, 0.0, 0.0, 0.0, 0.0, 0.0, 0.0, 0.0, 0.0, 0.0, 0.0, 0.0, 0.0, 0.0, 0.0, 0.0, 0.0, 0.0, 0.0, 0.0, 0.0, 0.0, 0.0, 0.0, 0.0, 0.0, 0.0, 0.0, 0.0, 0.0, 0.0, 0.0, 0.0, 0.0, 0.0, 0.0, 0.0, 0.0, 0.0, 0.0, 0.0, 0.0, 0.0, 0.0, 0.0, 0.0, 0.0, 0.0, 0.0, 0.0, 0.0, 0.0, 0.0, 0.0, 0.0, 0.0, 0.0, 0.0, 0.0, 0.0, 0.0, 0.0, 0.0, 0.0, 0.0, 0.0, 0.0, 0.0, 0.0, 0.0, 0.0, 0.0, 0.0, 0.0, 0.0, 0.0, 0.0, 0.0, 0.0, 0.0, 0.0, 0.0, 0.0, 0.0, 0.0, 0.0, 0.0, 0.0, 0.0, 0.0, 0.0, 0.0, 0.0, 0.0, 0.0, 0.0, 0.0, 0.0, 0.0, 0.0, 0.0, 0.0, 0.0, 0.0, 0.0, 0.0, 0.0, 0.0, 0.0, 0.0, 0.0, 0.0, 0.0, 0.0, 0.0, 0.0])
me_plane_008.materials.append(mat_dull_plastic_002)
me_plane_008.materials.append(mat_dull_plastic_001)
me_plane_008.materials.append(mat_translucent)
me_plane_008.materials.append(mat_on_light)
me_plane_008.use_remesh_preserve_volume = False
me_plane_008.use_remesh_preserve_attributes = False
me_plane_008.use_mirror_vertex_groups = False
me_plane_008.update()

# ---- objects
ob_valve_001 = bpy.data.objects.new('valve.001', me_cylinder_000)
ob_shifter_base = bpy.data.objects.new('shifter-base', me_cube_003)
ob_shifter_knob = bpy.data.objects.new('shifter-knob', me_icosphere)
ob_valve = bpy.data.objects.new('valve', me_cylinder_001)
ob_slider_knob = bpy.data.objects.new('slider-knob', me_plane_014)
ob_slider_base = bpy.data.objects.new('slider-base', me_cube)
ob_pullcord = bpy.data.objects.new('Pullcord', me_cylinder_008)
ob_lightswitch_switch = bpy.data.objects.new('lightswitch-switch', me_plane_011)
ob_dial_knob = bpy.data.objects.new('dial-knob', me_plane_001)
ob_dial_base = bpy.data.objects.new('dial-base', me_plane_009)
ob_lightswitch_base = bpy.data.objects.new('lightswitch-base', me_plane_008)

# ---- transforms, parenting, visibility, modifiers, constraints
ob_valve_001.location = (1.876, 0.03458, 0.4527)
ob_valve_001.scale = (0.02838, 0.02838, 0.02838)
ob_valve_001.lineart.crease_threshold = 0.0
ob_shifter_base.location = (0.511, -0.02686, -0.1181)
ob_shifter_base.scale = (0.7185, 1.23, -0.2177)
ob_shifter_base.lineart.crease_threshold = 0.0
ob_shifter_knob.location = (0.06836, -0.08137, 0.9816)
ob_shifter_knob.scale = (0.1922, 0.1922, 0.1922)
ob_shifter_knob.lineart.crease_threshold = 0.0
ob_valve.location = (1.876, 0.03458, 0.4527)
ob_valve.scale = (0.02838, 0.02838, 0.02838)
ob_valve.lineart.crease_threshold = 0.0
ob_slider_knob.location = (3.084, 0.9452, 0.173)
ob_slider_knob.rotation_euler = (0.0, -0.0, -3.142)
ob_slider_knob.scale = (0.9157, 0.9157, 0.9157)
ob_slider_knob.lineart.crease_threshold = 0.0
ob_slider_base.location = (3.075, 1.093, 0.03957)
ob_slider_base.rotation_euler = (0.0, -0.0, -3.142)
ob_slider_base.scale = (0.1598, 0.3279, 0.3279)
ob_slider_base.lineart.crease_threshold = 0.0
ob_pullcord.location = (1.317, 4.291, 2.849)
ob_pullcord.rotation_euler = (0.0, -0.0, -1.571)
ob_pullcord.scale = (0.1128, 0.04678, 0.1128)
ob_pullcord.lineart.crease_threshold = 0.0
ob_lightswitch_switch.location = (1.943, 1.622, 0.1296)
ob_lightswitch_switch.rotation_euler = (-0.3638, -4.243e-09, -4.712)
ob_lightswitch_switch.scale = (-1.0, 1.0, 1.0)
ob_lightswitch_switch.lineart.crease_threshold = 0.0
_m = ob_lightswitch_switch.modifiers.new('EdgeSplit', 'EDGE_SPLIT')
ob_dial_knob.location = (1.966, 2.634, -0.06807)
ob_dial_knob.rotation_euler = (0.0, -0.0, -1.571)
ob_dial_knob.scale = (-1.0, 1.0, 1.0)
ob_dial_knob.lineart.crease_threshold = 0.0
_vg = ob_dial_knob.vertex_groups.new(name='Group')
ob_dial_base.location = (1.966, 2.634, 0.0)
ob_dial_base.rotation_euler = (0.0, -0.0, -1.571)
ob_dial_base.scale = (-1.184, 1.184, 0.7543)
ob_dial_base.lineart.crease_threshold = 0.0
_vg = ob_dial_base.vertex_groups.new(name='Group')
_m = ob_dial_base.modifiers.new('EdgeSplit', 'EDGE_SPLIT')
_m.split_angle = 0.6981
ob_lightswitch_base.location = (1.966, 1.651, 0.08514)
ob_lightswitch_base.rotation_euler = (0.0, -0.0, -4.712)
ob_lightswitch_base.scale = (-1.657, 1.325, 0.7461)
ob_lightswitch_base.lineart.crease_threshold = 0.0
_m = ob_lightswitch_base.modifiers.new('EdgeSplit', 'EDGE_SPLIT')

# ---- collection membership
col_collection_1.objects.link(ob_valve_001)
col_collection_1.objects.link(ob_shifter_base)
col_collection_1.objects.link(ob_shifter_knob)
col_collection_1.objects.link(ob_valve)
col_collection_1.objects.link(ob_slider_knob)
col_collection_1.objects.link(ob_slider_base)
col_collection_1.objects.link(ob_pullcord)
col_collection_1.objects.link(ob_lightswitch_switch)
col_collection_1.objects.link(ob_dial_knob)
col_collection_1.objects.link(ob_dial_base)
col_collection_1.objects.link(ob_lightswitch_base)

# ---- scene / render settings (as saved in the file)
scene.frame_start = 1; scene.frame_end = 250; scene.frame_set(8)
scene.render.engine = 'CYCLES'
scene.render.image_settings.compression = 100
scene.render.resolution_y = 1515
scene.render.resolution_percentage = 73
scene.render.dither_intensity = 0.0
scene.render.use_border = True
scene.cycles.use_denoising = False
scene.cycles.samples = 644
scene.cycles.sampling_pattern = 'TABULATED_SOBOL'
scene.cycles.light_sampling_threshold = 0.0
scene.cycles.use_adaptive_sampling = False
scene.cycles.use_light_tree = False
scene.cycles.blur_glossy = 0.0
scene.cycles.volume_bounces = 1
scene.cycles.pixel_filter_type = 'GAUSSIAN'
scene.cycles.sample_clamp_indirect = 0.0
scene.view_settings.view_transform = 'Standard'
bpy.context.view_layer.update()

# ---- added for rendering (the .blend has no active camera): camera
cam_auto = bpy.data.cameras.new('AutoCamera')
cam_auto.lens = 50.0
cam_auto.sensor_width = 36.0
cam_auto.clip_end = 1000.0
ob_auto_camera = bpy.data.objects.new('AutoCamera', cam_auto)
scene.collection.objects.link(ob_auto_camera)
ob_auto_camera.location = (9.9831, -8.15873, 9.15068)
ob_auto_camera.rotation_euler = (1.09748, -7.21219e-08, 0.694738)
scene.camera = ob_auto_camera
bpy.context.view_layer.update()
